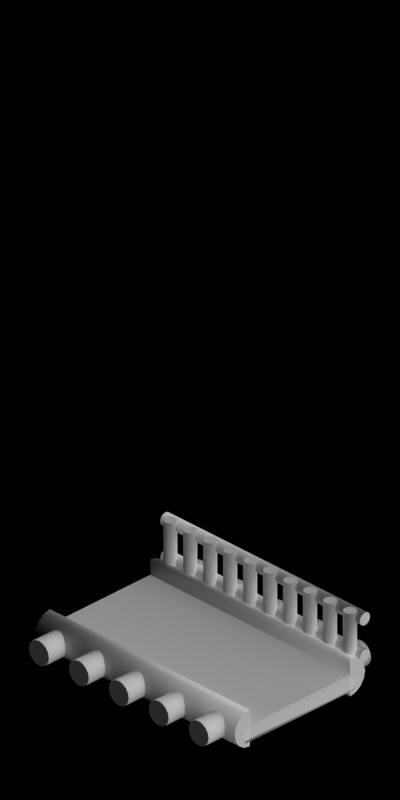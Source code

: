 # Source: bridge_wood.blend  (saved by Blender 2.63.0; exported with 4.5.12 LTS)
import bpy
from mathutils import Matrix  # noqa: F401  (used for matrix-valued properties, if any)

bpy.ops.wm.read_factory_settings(use_empty=True)
scene = bpy.context.scene
scene.name = 'Scene'

# ---- collections
col_collection_1 = bpy.data.collections.new('Collection 1'); scene.collection.children.link(col_collection_1)
col_collection_2 = bpy.data.collections.new('Collection 2'); scene.collection.children.link(col_collection_2)

# ---- materials (node trees are filled in below, after node groups)
mat_toyland_blue = bpy.data.materials.new('Toyland_Blue')
mat_wood_fresh = bpy.data.materials.new('Wood_Fresh')
mat_wood_bark = bpy.data.materials.new('Wood_Bark')
mat_toyland_pink = bpy.data.materials.new('Toyland_Pink')
mat_wood_slatslight = bpy.data.materials.new('Wood_SlatsLight')
mat_special_shadowonlybackground = bpy.data.materials.new('Special_ShadowOnlyBackground')

# ---- material node trees

# ---- world
world_world = bpy.data.worlds.new('World'); scene.world = world_world
world_world.color = (0.0, 0.0, 0.0)
world_world.use_sun_shadow = False
world_world.sun_shadow_jitter_overblur = 0.0
world_world.cycles.sampling_method = 'MANUAL'
world_world.cycles.sample_map_resolution = 256
world_world.light_settings.ao_factor = 0.5

# ---- cameras
cam_camera = bpy.data.cameras.new('Camera')
cam_camera.type = 'ORTHO'
cam_camera.clip_end = 100.0
cam_camera.lens = 35.0
cam_camera.sensor_width = 32.0
cam_camera.sensor_height = 18.0
cam_camera.ortho_scale = 5.656
cam_camera.dof.focus_distance = 0.0
cam_camera.dof.aperture_fstop = 128.0

# ---- lights
light_lamp = bpy.data.lights.new('Lamp', 'SUN')
light_lamp.transmission_factor = 0.0
light_lamp.cutoff_distance = 30.0
light_lamp.use_shadow = False
light_lamp.angle = 1.571
light_lamp.energy = 1.0
light_lamp.shadow_buffer_clip_start = 1.001
light_lamp.shadow_soft_size = 1.0
light_lamp.shadow_cascade_max_distance = 1000.0
light_lamp.cycles.use_multiple_importance_sampling = False
light_lamp_001 = bpy.data.lights.new('Lamp.001', 'SUN')
light_lamp_001.transmission_factor = 0.0
light_lamp_001.cutoff_distance = 30.0
light_lamp_001.angle = 1.571
light_lamp_001.energy = 1.0
light_lamp_001.shadow_buffer_clip_start = 1.001
light_lamp_001.shadow_soft_size = 1.0
light_lamp_001.shadow_cascade_max_distance = 1000.0
light_lamp_001.cycles.use_multiple_importance_sampling = False

# ---- meshes
me_cylinder_010 = bpy.data.meshes.new('Cylinder.010')
me_cylinder_010.from_pydata([(0.04, -6.913e-08, 1.0), (0.04, 1.188e-07, -1.0), (0.03696, 0.01531, 1.0), (0.03696, 0.01531, -1.0), (0.02828, 0.02828, 1.0), (0.02828, 0.02828, -1.0), (0.01531, 0.03696, 1.0), (0.01531, 0.03696, -1.0), (-9.164e-08, 0.04, 1.0), (2.061e-07, 0.04, -1.0), (-0.01531, 0.03696, 1.0), (-0.01531, 0.03696, -1.0), (-0.02828, 0.02828, 1.0), (-0.02828, 0.02828, -1.0), (-0.03696, 0.01531, 1.0), (-0.03695, 0.01531, -1.0), (-0.04, -4.751e-08, 1.0), (-0.04, 1.404e-07, -1.0), (-0.03696, -0.01531, 1.0), (-0.03696, -0.01531, -1.0), (-0.02828, -0.02828, 1.0), (-0.02828, -0.02828, -1.0), (-0.01531, -0.03696, 1.0), (-0.01531, -0.03696, -1.0), (-1.05e-07, -0.04, 1.0), (1.928e-07, -0.04, -1.0), (0.01531, -0.03696, 1.0), (0.01531, -0.03696, -1.0), (0.02828, -0.02828, 1.0), (0.02828, -0.02828, -1.0), (0.03696, -0.01531, 1.0), (0.03696, -0.01531, -1.0), (0.05, -6.913e-08, 1.0), (0.05, 1.149e-07, -1.0), (0.04619, 0.01913, 1.0), (0.04619, 0.01913, -1.0), (0.03536, 0.03536, 1.0), (0.03536, 0.03536, -1.0), (0.01913, 0.04619, 1.0), (0.01913, 0.04619, -1.0), (-9.147e-08, 0.05, 1.0), (2.09e-07, 0.05, -1.0), (-0.01913, 0.04619, 1.0), (-0.01913, 0.04619, -1.0), (-0.03536, 0.03536, 1.0), (-0.03536, 0.03536, -1.0), (-0.04619, 0.01913, 1.0), (-0.04619, 0.01913, -1.0), (-0.05, -4.211e-08, 1.0), (-0.05, 1.419e-07, -1.0), (-0.04619, -0.01913, 1.0), (-0.04619, -0.01913, -1.0), (-0.03536, -0.03536, 1.0), (-0.03536, -0.03536, -1.0), (-0.01913, -0.04619, 1.0), (-0.01913, -0.04619, -1.0), (-1.082e-07, -0.05, 1.0), (1.923e-07, -0.05, -1.0), (0.01913, -0.04619, 1.0), (0.01913, -0.04619, -1.0), (0.03536, -0.03536, 1.0), (0.03536, -0.03536, -1.0), (0.04619, -0.01913, 1.0), (0.04619, -0.01913, -1.0), (0.34, -6.913e-08, 1.0), (0.34, 1.188e-07, -1.0), (0.337, 0.01531, 1.0), (0.337, 0.01531, -1.0), (0.3283, 0.02828, 1.0), (0.3283, 0.02828, -1.0), (0.3153, 0.03696, 1.0), (0.3153, 0.03696, -1.0), (0.3, 0.04, 1.0), (0.3, 0.04, -1.0), (0.2847, 0.03696, 1.0), (0.2847, 0.03696, -1.0), (0.2717, 0.02828, 1.0), (0.2717, 0.02828, -1.0), (0.263, 0.01531, 1.0), (0.263, 0.01531, -1.0), (0.26, -4.751e-08, 1.0), (0.26, 1.404e-07, -1.0), (0.263, -0.01531, 1.0), (0.263, -0.01531, -1.0), (0.2717, -0.02828, 1.0), (0.2717, -0.02828, -1.0), (0.2847, -0.03696, 1.0), (0.2847, -0.03696, -1.0), (0.3, -0.04, 1.0), (0.3, -0.04, -1.0), (0.3153, -0.03696, 1.0), (0.3153, -0.03696, -1.0), (0.3283, -0.02828, 1.0), (0.3283, -0.02828, -1.0), (0.337, -0.01531, 1.0), (0.337, -0.01531, -1.0), (0.35, -6.913e-08, 1.0), (0.35, 1.149e-07, -1.0), (0.3462, 0.01913, 1.0), (0.3462, 0.01913, -1.0), (0.3354, 0.03536, 1.0), (0.3354, 0.03536, -1.0), (0.3191, 0.04619, 1.0), (0.3191, 0.04619, -1.0), (0.3, 0.05, 1.0), (0.3, 0.05, -1.0), (0.2809, 0.04619, 1.0), (0.2809, 0.04619, -1.0), (0.2646, 0.03536, 1.0), (0.2646, 0.03536, -1.0), (0.2538, 0.01913, 1.0), (0.2538, 0.01913, -1.0), (0.25, -4.211e-08, 1.0), (0.25, 1.419e-07, -1.0), (0.2538, -0.01913, 1.0), (0.2538, -0.01913, -1.0), (0.2646, -0.03536, 1.0), (0.2646, -0.03536, -1.0), (0.2809, -0.04619, 1.0), (0.2809, -0.04619, -1.0), (0.3, -0.05, 1.0), (0.3, -0.05, -1.0), (0.3191, -0.04619, 1.0), (0.3191, -0.04619, -1.0), (0.3354, -0.03536, 1.0), (0.3354, -0.03536, -1.0), (0.3462, -0.01913, 1.0), (0.3462, -0.01913, -1.0), (0.35, 0.05, -0.94), (-0.1, 0.05, -0.94), (0.35, 0.06531, -0.937), (-0.1, 0.06531, -0.937), (0.35, 0.07828, -0.9283), (-0.1, 0.07828, -0.9283), (0.35, 0.08696, -0.9153), (-0.1, 0.08696, -0.9153), (0.35, 0.09, -0.9), (-0.1, 0.09, -0.9), (0.35, 0.08696, -0.8847), (-0.1, 0.08696, -0.8847), (0.35, 0.07828, -0.8717), (-0.1, 0.07828, -0.8717), (0.35, 0.06531, -0.863), (-0.1, 0.06531, -0.863), (0.35, 0.05, -0.86), (-0.1, 0.05, -0.86), (0.35, 0.03469, -0.863), (-0.1, 0.03469, -0.863), (0.35, 0.02172, -0.8717), (-0.1, 0.02172, -0.8717), (0.35, 0.01304, -0.8847), (-0.1, 0.01304, -0.8847), (0.35, 0.01, -0.9), (-0.1, 0.01, -0.9), (0.35, 0.01304, -0.9153), (-0.1, 0.01304, -0.9153), (0.35, 0.02172, -0.9283), (-0.1, 0.02172, -0.9283), (0.35, 0.03469, -0.937), (-0.1, 0.03469, -0.937), (0.35, 0.05, -0.95), (-0.1, 0.05, -0.95), (0.35, 0.06913, -0.9462), (-0.1, 0.06913, -0.9462), (0.35, 0.08536, -0.9354), (-0.1, 0.08536, -0.9354), (0.35, 0.09619, -0.9191), (-0.1, 0.09619, -0.9191), (0.35, 0.1, -0.9), (-0.1, 0.1, -0.9), (0.35, 0.09619, -0.8809), (-0.1, 0.09619, -0.8809), (0.35, 0.08536, -0.8646), (-0.1, 0.08536, -0.8646), (0.35, 0.06913, -0.8538), (-0.1, 0.06913, -0.8538), (0.35, 0.05, -0.85), (-0.1, 0.05, -0.85), (0.35, 0.03087, -0.8538), (-0.1, 0.03087, -0.8538), (0.35, 0.01464, -0.8646), (-0.1, 0.01464, -0.8646), (0.35, 0.003806, -0.8809), (-0.1, 0.003806, -0.8809), (0.35, 1.229e-07, -0.9), (-0.1, 1.08e-07, -0.9), (0.35, 0.003806, -0.9191), (-0.1, 0.003806, -0.9191), (0.35, 0.01464, -0.9354), (-0.1, 0.01464, -0.9354), (0.35, 0.03087, -0.9462), (-0.1, 0.03087, -0.9462), (0.35, 0.05, -0.74), (-0.1, 0.05, -0.74), (0.35, 0.06531, -0.737), (-0.1, 0.06531, -0.737), (0.35, 0.07828, -0.7283), (-0.1, 0.07828, -0.7283), (0.35, 0.08696, -0.7153), (-0.1, 0.08696, -0.7153), (0.35, 0.09, -0.7), (-0.1, 0.09, -0.7), (0.35, 0.08696, -0.6847), (-0.1, 0.08696, -0.6847), (0.35, 0.07828, -0.6717), (-0.1, 0.07828, -0.6717), (0.35, 0.06531, -0.663), (-0.1, 0.06531, -0.663), (0.35, 0.05, -0.66), (-0.1, 0.05, -0.66), (0.35, 0.03469, -0.663), (-0.1, 0.03469, -0.663), (0.35, 0.02172, -0.6717), (-0.1, 0.02172, -0.6717), (0.35, 0.01304, -0.6847), (-0.1, 0.01304, -0.6847), (0.35, 0.01, -0.7), (-0.1, 0.01, -0.7), (0.35, 0.01304, -0.7153), (-0.1, 0.01304, -0.7153), (0.35, 0.02172, -0.7283), (-0.1, 0.02172, -0.7283), (0.35, 0.03469, -0.737), (-0.1, 0.03469, -0.737), (0.35, 0.05, -0.75), (-0.1, 0.05, -0.75), (0.35, 0.06913, -0.7462), (-0.1, 0.06913, -0.7462), (0.35, 0.08536, -0.7354), (-0.1, 0.08536, -0.7354), (0.35, 0.09619, -0.7191), (-0.1, 0.09619, -0.7191), (0.35, 0.1, -0.7), (-0.1, 0.1, -0.7), (0.35, 0.09619, -0.6809), (-0.1, 0.09619, -0.6809), (0.35, 0.08536, -0.6646), (-0.1, 0.08536, -0.6646), (0.35, 0.06913, -0.6538), (-0.1, 0.06913, -0.6538), (0.35, 0.05, -0.65), (-0.1, 0.05, -0.65), (0.35, 0.03087, -0.6538), (-0.1, 0.03087, -0.6538), (0.35, 0.01464, -0.6646), (-0.1, 0.01464, -0.6646), (0.35, 0.003806, -0.6809), (-0.1, 0.003806, -0.6809), (0.35, 1.229e-07, -0.7), (-0.1, 1.08e-07, -0.7), (0.35, 0.003806, -0.7191), (-0.1, 0.003806, -0.7191), (0.35, 0.01464, -0.7354), (-0.1, 0.01464, -0.7354), (0.35, 0.03087, -0.7462), (-0.1, 0.03087, -0.7462), (0.35, 0.05, -0.54), (-0.1, 0.05, -0.54), (0.35, 0.06531, -0.537), (-0.1, 0.06531, -0.537), (0.35, 0.07828, -0.5283), (-0.1, 0.07828, -0.5283), (0.35, 0.08696, -0.5153), (-0.1, 0.08696, -0.5153), (0.35, 0.09, -0.5), (-0.1, 0.09, -0.5), (0.35, 0.08696, -0.4847), (-0.1, 0.08696, -0.4847), (0.35, 0.07828, -0.4717), (-0.1, 0.07828, -0.4717), (0.35, 0.06531, -0.463), (-0.1, 0.06531, -0.463), (0.35, 0.05, -0.46), (-0.1, 0.05, -0.46), (0.35, 0.03469, -0.463), (-0.1, 0.03469, -0.463), (0.35, 0.02172, -0.4717), (-0.1, 0.02172, -0.4717), (0.35, 0.01304, -0.4847), (-0.1, 0.01304, -0.4847), (0.35, 0.01, -0.5), (-0.1, 0.01, -0.5), (0.35, 0.01304, -0.5153), (-0.1, 0.01304, -0.5153), (0.35, 0.02172, -0.5283), (-0.1, 0.02172, -0.5283), (0.35, 0.03469, -0.537), (-0.1, 0.03469, -0.537), (0.35, 0.05, -0.55), (-0.1, 0.05, -0.55), (0.35, 0.06913, -0.5462), (-0.1, 0.06913, -0.5462), (0.35, 0.08536, -0.5354), (-0.1, 0.08536, -0.5354), (0.35, 0.09619, -0.5191), (-0.1, 0.09619, -0.5191), (0.35, 0.1, -0.5), (-0.1, 0.1, -0.5), (0.35, 0.09619, -0.4809), (-0.1, 0.09619, -0.4809), (0.35, 0.08536, -0.4646), (-0.1, 0.08536, -0.4646), (0.35, 0.06913, -0.4538), (-0.1, 0.06913, -0.4538), (0.35, 0.05, -0.45), (-0.1, 0.05, -0.45), (0.35, 0.03087, -0.4538), (-0.1, 0.03087, -0.4538), (0.35, 0.01464, -0.4646), (-0.1, 0.01464, -0.4646), (0.35, 0.003806, -0.4809), (-0.1, 0.003806, -0.4809), (0.35, 6.333e-08, -0.5), (-0.1, 4.843e-08, -0.5), (0.35, 0.003806, -0.5191), (-0.1, 0.003806, -0.5191), (0.35, 0.01464, -0.5354), (-0.1, 0.01464, -0.5354), (0.35, 0.03087, -0.5462), (-0.1, 0.03087, -0.5462), (0.35, 0.05, -0.34), (-0.1, 0.05, -0.34), (0.35, 0.06531, -0.337), (-0.1, 0.06531, -0.337), (0.35, 0.07828, -0.3283), (-0.1, 0.07828, -0.3283), (0.35, 0.08696, -0.3153), (-0.1, 0.08696, -0.3153), (0.35, 0.09, -0.3), (-0.1, 0.09, -0.3), (0.35, 0.08696, -0.2847), (-0.1, 0.08696, -0.2847), (0.35, 0.07828, -0.2717), (-0.1, 0.07828, -0.2717), (0.35, 0.06531, -0.263), (-0.1, 0.06531, -0.263), (0.35, 0.05, -0.26), (-0.1, 0.05, -0.26), (0.35, 0.03469, -0.263), (-0.1, 0.03469, -0.263), (0.35, 0.02172, -0.2717), (-0.1, 0.02172, -0.2717), (0.35, 0.01304, -0.2847), (-0.1, 0.01304, -0.2847), (0.35, 0.01, -0.3), (-0.1, 0.01, -0.3), (0.35, 0.01304, -0.3153), (-0.1, 0.01304, -0.3153), (0.35, 0.02172, -0.3283), (-0.1, 0.02172, -0.3283), (0.35, 0.03469, -0.337), (-0.1, 0.03469, -0.337), (0.35, 0.05, -0.35), (-0.1, 0.05, -0.35), (0.35, 0.06913, -0.3462), (-0.1, 0.06913, -0.3462), (0.35, 0.08536, -0.3354), (-0.1, 0.08536, -0.3354), (0.35, 0.09619, -0.3191), (-0.1, 0.09619, -0.3191), (0.35, 0.1, -0.3), (-0.1, 0.1, -0.3), (0.35, 0.09619, -0.2809), (-0.1, 0.09619, -0.2809), (0.35, 0.08536, -0.2646), (-0.1, 0.08536, -0.2646), (0.35, 0.06913, -0.2538), (-0.1, 0.06913, -0.2538), (0.35, 0.05, -0.25), (-0.1, 0.05, -0.25), (0.35, 0.03087, -0.2538), (-0.1, 0.03087, -0.2538), (0.35, 0.01464, -0.2646), (-0.1, 0.01464, -0.2646), (0.35, 0.003806, -0.2809), (-0.1, 0.003806, -0.2809), (0.35, 6.333e-08, -0.3), (-0.1, 4.843e-08, -0.3), (0.35, 0.003806, -0.3191), (-0.1, 0.003806, -0.3191), (0.35, 0.01464, -0.3354), (-0.1, 0.01464, -0.3354), (0.35, 0.03087, -0.3462), (-0.1, 0.03087, -0.3462), (0.35, 0.05, -0.14), (-0.1, 0.05, -0.14), (0.35, 0.06531, -0.137), (-0.1, 0.06531, -0.137), (0.35, 0.07828, -0.1283), (-0.1, 0.07828, -0.1283), (0.35, 0.08696, -0.1153), (-0.1, 0.08696, -0.1153), (0.35, 0.09, -0.1), (-0.1, 0.09, -0.1), (0.35, 0.08696, -0.08469), (-0.1, 0.08696, -0.08469), (0.35, 0.07828, -0.07172), (-0.1, 0.07828, -0.07172), (0.35, 0.06531, -0.06304), (-0.1, 0.06531, -0.06304), (0.35, 0.05, -0.06), (-0.1, 0.05, -0.06), (0.35, 0.03469, -0.06304), (-0.1, 0.03469, -0.06304), (0.35, 0.02172, -0.07172), (-0.1, 0.02172, -0.07172), (0.35, 0.01304, -0.08469), (-0.1, 0.01304, -0.08469), (0.35, 0.01, -0.1), (-0.1, 0.01, -0.1), (0.35, 0.01304, -0.1153), (-0.1, 0.01304, -0.1153), (0.35, 0.02172, -0.1283), (-0.1, 0.02172, -0.1283), (0.35, 0.03469, -0.137), (-0.1, 0.03469, -0.137), (0.35, 0.05, -0.15), (-0.1, 0.05, -0.15), (0.35, 0.06913, -0.1462), (-0.1, 0.06913, -0.1462), (0.35, 0.08536, -0.1354), (-0.1, 0.08536, -0.1354), (0.35, 0.09619, -0.1191), (-0.1, 0.09619, -0.1191), (0.35, 0.1, -0.1), (-0.1, 0.1, -0.1), (0.35, 0.09619, -0.08087), (-0.1, 0.09619, -0.08087), (0.35, 0.08536, -0.06464), (-0.1, 0.08536, -0.06464), (0.35, 0.06913, -0.05381), (-0.1, 0.06913, -0.05381), (0.35, 0.05, -0.05), (-0.1, 0.05, -0.05), (0.35, 0.03087, -0.05381), (-0.1, 0.03087, -0.05381), (0.35, 0.01464, -0.06464), (-0.1, 0.01464, -0.06464), (0.35, 0.003806, -0.08087), (-0.1, 0.003806, -0.08087), (0.35, 3.725e-09, -0.1), (-0.1, -1.118e-08, -0.1), (0.35, 0.003806, -0.1191), (-0.1, 0.003806, -0.1191), (0.35, 0.01464, -0.1354), (-0.1, 0.01464, -0.1354), (0.35, 0.03087, -0.1462), (-0.1, 0.03087, -0.1462), (0.35, 0.05, 0.06), (-0.1, 0.05, 0.06), (0.35, 0.06531, 0.06304), (-0.1, 0.06531, 0.06304), (0.35, 0.07828, 0.07172), (-0.1, 0.07828, 0.07172), (0.35, 0.08696, 0.08469), (-0.1, 0.08696, 0.08469), (0.35, 0.09, 0.1), (-0.1, 0.09, 0.1), (0.35, 0.08696, 0.1153), (-0.1, 0.08696, 0.1153), (0.35, 0.07828, 0.1283), (-0.1, 0.07828, 0.1283), (0.35, 0.06531, 0.137), (-0.1, 0.06531, 0.137), (0.35, 0.05, 0.14), (-0.1, 0.05, 0.14), (0.35, 0.03469, 0.137), (-0.1, 0.03469, 0.137), (0.35, 0.02172, 0.1283), (-0.1, 0.02172, 0.1283), (0.35, 0.01304, 0.1153), (-0.1, 0.01304, 0.1153), (0.35, 0.01, 0.1), (-0.1, 0.01, 0.1), (0.35, 0.01304, 0.08469), (-0.1, 0.01304, 0.08469), (0.35, 0.02172, 0.07172), (-0.1, 0.02172, 0.07172), (0.35, 0.03469, 0.06304), (-0.1, 0.03469, 0.06304), (0.35, 0.05, 0.05), (-0.1, 0.05, 0.05), (0.35, 0.06913, 0.05381), (-0.1, 0.06913, 0.05381), (0.35, 0.08536, 0.06464), (-0.1, 0.08536, 0.06464), (0.35, 0.09619, 0.08087), (-0.1, 0.09619, 0.08087), (0.35, 0.1, 0.1), (-0.1, 0.1, 0.1), (0.35, 0.09619, 0.1191), (-0.1, 0.09619, 0.1191), (0.35, 0.08536, 0.1354), (-0.1, 0.08536, 0.1354), (0.35, 0.06913, 0.1462), (-0.1, 0.06913, 0.1462), (0.35, 0.05, 0.15), (-0.1, 0.05, 0.15), (0.35, 0.03087, 0.1462), (-0.1, 0.03087, 0.1462), (0.35, 0.01464, 0.1354), (-0.1, 0.01464, 0.1354), (0.35, 0.003806, 0.1191), (-0.1, 0.003806, 0.1191), (0.35, 3.725e-09, 0.1), (-0.1, -1.118e-08, 0.1), (0.35, 0.003806, 0.08087), (-0.1, 0.003806, 0.08087), (0.35, 0.01464, 0.06464), (-0.1, 0.01464, 0.06464), (0.35, 0.03087, 0.05381), (-0.1, 0.03087, 0.05381), (0.35, 0.05, 0.26), (-0.1, 0.05, 0.26), (0.35, 0.06531, 0.263), (-0.1, 0.06531, 0.263), (0.35, 0.07828, 0.2717), (-0.1, 0.07828, 0.2717), (0.35, 0.08696, 0.2847), (-0.1, 0.08696, 0.2847), (0.35, 0.09, 0.3), (-0.1, 0.09, 0.3), (0.35, 0.08696, 0.3153), (-0.1, 0.08696, 0.3153), (0.35, 0.07828, 0.3283), (-0.1, 0.07828, 0.3283), (0.35, 0.06531, 0.337), (-0.1, 0.06531, 0.337), (0.35, 0.05, 0.34), (-0.1, 0.05, 0.34), (0.35, 0.03469, 0.337), (-0.1, 0.03469, 0.337), (0.35, 0.02172, 0.3283), (-0.1, 0.02172, 0.3283), (0.35, 0.01304, 0.3153), (-0.1, 0.01304, 0.3153), (0.35, 0.01, 0.3), (-0.1, 0.01, 0.3), (0.35, 0.01304, 0.2847), (-0.1, 0.01304, 0.2847), (0.35, 0.02172, 0.2717), (-0.1, 0.02172, 0.2717), (0.35, 0.03469, 0.263), (-0.1, 0.03469, 0.263), (0.35, 0.05, 0.25), (-0.1, 0.05, 0.25), (0.35, 0.06913, 0.2538), (-0.1, 0.06913, 0.2538), (0.35, 0.08536, 0.2646), (-0.1, 0.08536, 0.2646), (0.35, 0.09619, 0.2809), (-0.1, 0.09619, 0.2809), (0.35, 0.1, 0.3), (-0.1, 0.1, 0.3), (0.35, 0.09619, 0.3191), (-0.1, 0.09619, 0.3191), (0.35, 0.08536, 0.3354), (-0.1, 0.08536, 0.3354), (0.35, 0.06913, 0.3462), (-0.1, 0.06913, 0.3462), (0.35, 0.05, 0.35), (-0.1, 0.05, 0.35), (0.35, 0.03087, 0.3462), (-0.1, 0.03087, 0.3462), (0.35, 0.01464, 0.3354), (-0.1, 0.01464, 0.3354), (0.35, 0.003806, 0.3191), (-0.1, 0.003806, 0.3191), (0.35, -5.588e-08, 0.3), (-0.1, -7.078e-08, 0.3), (0.35, 0.003806, 0.2809), (-0.1, 0.003806, 0.2809), (0.35, 0.01464, 0.2646), (-0.1, 0.01464, 0.2646), (0.35, 0.03087, 0.2538), (-0.1, 0.03087, 0.2538), (0.35, 0.05, 0.46), (-0.1, 0.05, 0.46), (0.35, 0.06531, 0.463), (-0.1, 0.06531, 0.463), (0.35, 0.07828, 0.4717), (-0.1, 0.07828, 0.4717), (0.35, 0.08696, 0.4847), (-0.1, 0.08696, 0.4847), (0.35, 0.09, 0.5), (-0.1, 0.09, 0.5), (0.35, 0.08696, 0.5153), (-0.1, 0.08696, 0.5153), (0.35, 0.07828, 0.5283), (-0.1, 0.07828, 0.5283), (0.35, 0.06531, 0.537), (-0.1, 0.06531, 0.537), (0.35, 0.05, 0.54), (-0.1, 0.05, 0.54), (0.35, 0.03469, 0.537), (-0.1, 0.03469, 0.537), (0.35, 0.02172, 0.5283), (-0.1, 0.02172, 0.5283), (0.35, 0.01304, 0.5153), (-0.1, 0.01304, 0.5153), (0.35, 0.01, 0.5), (-0.1, 0.01, 0.5), (0.35, 0.01304, 0.4847), (-0.1, 0.01304, 0.4847), (0.35, 0.02172, 0.4717), (-0.1, 0.02172, 0.4717), (0.35, 0.03469, 0.463), (-0.1, 0.03469, 0.463), (0.35, 0.05, 0.45), (-0.1, 0.05, 0.45), (0.35, 0.06913, 0.4538), (-0.1, 0.06913, 0.4538), (0.35, 0.08536, 0.4646), (-0.1, 0.08536, 0.4646), (0.35, 0.09619, 0.4809), (-0.1, 0.09619, 0.4809), (0.35, 0.1, 0.5), (-0.1, 0.1, 0.5), (0.35, 0.09619, 0.5191), (-0.1, 0.09619, 0.5191), (0.35, 0.08536, 0.5354), (-0.1, 0.08536, 0.5354), (0.35, 0.06913, 0.5462), (-0.1, 0.06913, 0.5462), (0.35, 0.05, 0.55), (-0.1, 0.05, 0.55), (0.35, 0.03087, 0.5462), (-0.1, 0.03087, 0.5462), (0.35, 0.01464, 0.5354), (-0.1, 0.01464, 0.5354), (0.35, 0.003806, 0.5191), (-0.1, 0.003806, 0.5191), (0.35, -5.588e-08, 0.5), (-0.1, -7.078e-08, 0.5), (0.35, 0.003806, 0.4809), (-0.1, 0.003806, 0.4809), (0.35, 0.01464, 0.4646), (-0.1, 0.01464, 0.4646), (0.35, 0.03087, 0.4538), (-0.1, 0.03087, 0.4538), (0.35, 0.05, 0.66), (-0.1, 0.05, 0.66), (0.35, 0.06531, 0.663), (-0.1, 0.06531, 0.663), (0.35, 0.07828, 0.6717), (-0.1, 0.07828, 0.6717), (0.35, 0.08696, 0.6847), (-0.1, 0.08696, 0.6847), (0.35, 0.09, 0.7), (-0.1, 0.09, 0.7), (0.35, 0.08696, 0.7153), (-0.1, 0.08696, 0.7153), (0.35, 0.07828, 0.7283), (-0.1, 0.07828, 0.7283), (0.35, 0.06531, 0.737), (-0.1, 0.06531, 0.737), (0.35, 0.05, 0.74), (-0.1, 0.05, 0.74), (0.35, 0.03469, 0.737), (-0.1, 0.03469, 0.737), (0.35, 0.02172, 0.7283), (-0.1, 0.02172, 0.7283), (0.35, 0.01304, 0.7153), (-0.1, 0.01304, 0.7153), (0.35, 0.01, 0.7), (-0.1, 0.01, 0.7), (0.35, 0.01304, 0.6847), (-0.1, 0.01304, 0.6847), (0.35, 0.02172, 0.6717), (-0.1, 0.02172, 0.6717), (0.35, 0.03469, 0.663), (-0.1, 0.03469, 0.663), (0.35, 0.05, 0.65), (-0.1, 0.05, 0.65), (0.35, 0.06913, 0.6538), (-0.1, 0.06913, 0.6538), (0.35, 0.08536, 0.6646), (-0.1, 0.08536, 0.6646), (0.35, 0.09619, 0.6809), (-0.1, 0.09619, 0.6809), (0.35, 0.1, 0.7), (-0.1, 0.1, 0.7), (0.35, 0.09619, 0.7191), (-0.1, 0.09619, 0.7191), (0.35, 0.08536, 0.7354), (-0.1, 0.08536, 0.7354), (0.35, 0.06913, 0.7462), (-0.1, 0.06913, 0.7462), (0.35, 0.05, 0.75), (-0.1, 0.05, 0.75), (0.35, 0.03087, 0.7462), (-0.1, 0.03087, 0.7462), (0.35, 0.01464, 0.7354), (-0.1, 0.01464, 0.7354), (0.35, 0.003806, 0.7191), (-0.1, 0.003806, 0.7191), (0.35, -1.155e-07, 0.7), (-0.1, -1.304e-07, 0.7), (0.35, 0.003806, 0.6809), (-0.1, 0.003806, 0.6809), (0.35, 0.01464, 0.6646), (-0.1, 0.01464, 0.6646), (0.35, 0.03087, 0.6538), (-0.1, 0.03087, 0.6538), (0.35, 0.05, 0.86), (-0.1, 0.05, 0.86), (0.35, 0.06531, 0.863), (-0.1, 0.06531, 0.863), (0.35, 0.07828, 0.8717), (-0.1, 0.07828, 0.8717), (0.35, 0.08696, 0.8847), (-0.1, 0.08696, 0.8847), (0.35, 0.09, 0.9), (-0.1, 0.09, 0.9), (0.35, 0.08696, 0.9153), (-0.1, 0.08696, 0.9153), (0.35, 0.07828, 0.9283), (-0.1, 0.07828, 0.9283), (0.35, 0.06531, 0.937), (-0.1, 0.06531, 0.937), (0.35, 0.05, 0.94), (-0.1, 0.05, 0.94), (0.35, 0.03469, 0.937), (-0.1, 0.03469, 0.937), (0.35, 0.02172, 0.9283), (-0.1, 0.02172, 0.9283), (0.35, 0.01304, 0.9153), (-0.1, 0.01304, 0.9153), (0.35, 0.01, 0.9), (-0.1, 0.01, 0.9), (0.35, 0.01304, 0.8847), (-0.1, 0.01304, 0.8847), (0.35, 0.02172, 0.8717), (-0.1, 0.02172, 0.8717), (0.35, 0.03469, 0.863), (-0.1, 0.03469, 0.863), (0.35, 0.05, 0.85), (-0.1, 0.05, 0.85), (0.35, 0.06913, 0.8538), (-0.1, 0.06913, 0.8538), (0.35, 0.08536, 0.8646), (-0.1, 0.08536, 0.8646), (0.35, 0.09619, 0.8809), (-0.1, 0.09619, 0.8809), (0.35, 0.1, 0.9), (-0.1, 0.1, 0.9), (0.35, 0.09619, 0.9191), (-0.1, 0.09619, 0.9191), (0.35, 0.08536, 0.9354), (-0.1, 0.08536, 0.9354), (0.35, 0.06913, 0.9462), (-0.1, 0.06913, 0.9462), (0.35, 0.05, 0.95), (-0.1, 0.05, 0.95), (0.35, 0.03087, 0.9462), (-0.1, 0.03087, 0.9462), (0.35, 0.01464, 0.9354), (-0.1, 0.01464, 0.9354), (0.35, 0.003806, 0.9191), (-0.1, 0.003806, 0.9191), (0.35, -1.155e-07, 0.9), (-0.1, -1.304e-07, 0.9), (0.35, 0.003806, 0.8809), (-0.1, 0.003806, 0.8809), (0.35, 0.01464, 0.8646), (-0.1, 0.01464, 0.8646), (0.35, 0.03087, 0.8538), (-0.1, 0.03087, 0.8538)], [], [(3, 5, 7, 9, 11, 13, 15, 17, 19, 21, 23, 25, 27, 29, 31, 1), (0, 30, 28, 26, 24, 22, 20, 18, 16, 14, 12, 10, 8, 6, 4, 2), (32, 33, 35, 34), (34, 35, 37, 36), (36, 37, 39, 38), (38, 39, 41, 40), (40, 41, 43, 42), (42, 43, 45, 44), (44, 45, 47, 46), (46, 47, 49, 48), (48, 49, 51, 50), (50, 51, 53, 52), (52, 53, 55, 54), (54, 55, 57, 56), (56, 57, 59, 58), (58, 59, 61, 60), (62, 63, 33, 32), (60, 61, 63, 62), (30, 0, 2, 4, 6, 8, 40, 38, 36, 34, 32, 62, 60, 58, 56, 24, 26, 28), (40, 8, 10, 12, 14, 16, 18, 20, 22, 24, 56, 54, 52, 50, 48, 46, 44, 42), (5, 3, 1, 31, 29, 27, 25, 57, 59, 61, 63, 33, 35, 37, 39, 41, 9, 7), (13, 11, 9, 41, 43, 45, 47, 49, 51, 53, 55, 57, 25, 23, 21, 19, 17, 15), (67, 69, 71, 73, 75, 77, 79, 81, 83, 85, 87, 89, 91, 93, 95, 65), (64, 94, 92, 90, 88, 86, 84, 82, 80, 78, 76, 74, 72, 70, 68, 66), (96, 97, 99, 98), (98, 99, 101, 100), (100, 101, 103, 102), (102, 103, 105, 104), (104, 105, 107, 106), (106, 107, 109, 108), (108, 109, 111, 110), (110, 111, 113, 112), (112, 113, 115, 114), (114, 115, 117, 116), (116, 117, 119, 118), (118, 119, 121, 120), (120, 121, 123, 122), (122, 123, 125, 124), (126, 127, 97, 96), (124, 125, 127, 126), (94, 64, 66, 68, 70, 72, 104, 102, 100, 98, 96, 126, 124, 122, 120, 88, 90, 92), (104, 72, 74, 76, 78, 80, 82, 84, 86, 88, 120, 118, 116, 114, 112, 110, 108, 106), (69, 67, 65, 95, 93, 91, 89, 121, 123, 125, 127, 97, 99, 101, 103, 105, 73, 71), (77, 75, 73, 105, 107, 109, 111, 113, 115, 117, 119, 121, 89, 87, 85, 83, 81, 79), (131, 133, 135, 137, 139, 141, 143, 145, 147, 149, 151, 153, 155, 157, 159, 129), (128, 158, 156, 154, 152, 150, 148, 146, 144, 142, 140, 138, 136, 134, 132, 130), (160, 161, 163, 162), (162, 163, 165, 164), (164, 165, 167, 166), (166, 167, 169, 168), (168, 169, 171, 170), (170, 171, 173, 172), (172, 173, 175, 174), (174, 175, 177, 176), (176, 177, 179, 178), (178, 179, 181, 180), (180, 181, 183, 182), (182, 183, 185, 184), (184, 185, 187, 186), (186, 187, 189, 188), (190, 191, 161, 160), (188, 189, 191, 190), (158, 128, 130, 132, 134, 136, 168, 166, 164, 162, 160, 190, 188, 186, 184, 152, 154, 156), (168, 136, 138, 140, 142, 144, 146, 148, 150, 152, 184, 182, 180, 178, 176, 174, 172, 170), (133, 131, 129, 159, 157, 155, 153, 185, 187, 189, 191, 161, 163, 165, 167, 169, 137, 135), (141, 139, 137, 169, 171, 173, 175, 177, 179, 181, 183, 185, 153, 151, 149, 147, 145, 143), (195, 197, 199, 201, 203, 205, 207, 209, 211, 213, 215, 217, 219, 221, 223, 193), (192, 222, 220, 218, 216, 214, 212, 210, 208, 206, 204, 202, 200, 198, 196, 194), (224, 225, 227, 226), (226, 227, 229, 228), (228, 229, 231, 230), (230, 231, 233, 232), (232, 233, 235, 234), (234, 235, 237, 236), (236, 237, 239, 238), (238, 239, 241, 240), (240, 241, 243, 242), (242, 243, 245, 244), (244, 245, 247, 246), (246, 247, 249, 248), (248, 249, 251, 250), (250, 251, 253, 252), (254, 255, 225, 224), (252, 253, 255, 254), (222, 192, 194, 196, 198, 200, 232, 230, 228, 226, 224, 254, 252, 250, 248, 216, 218, 220), (232, 200, 202, 204, 206, 208, 210, 212, 214, 216, 248, 246, 244, 242, 240, 238, 236, 234), (197, 195, 193, 223, 221, 219, 217, 249, 251, 253, 255, 225, 227, 229, 231, 233, 201, 199), (205, 203, 201, 233, 235, 237, 239, 241, 243, 245, 247, 249, 217, 215, 213, 211, 209, 207), (259, 261, 263, 265, 267, 269, 271, 273, 275, 277, 279, 281, 283, 285, 287, 257), (256, 286, 284, 282, 280, 278, 276, 274, 272, 270, 268, 266, 264, 262, 260, 258), (288, 289, 291, 290), (290, 291, 293, 292), (292, 293, 295, 294), (294, 295, 297, 296), (296, 297, 299, 298), (298, 299, 301, 300), (300, 301, 303, 302), (302, 303, 305, 304), (304, 305, 307, 306), (306, 307, 309, 308), (308, 309, 311, 310), (310, 311, 313, 312), (312, 313, 315, 314), (314, 315, 317, 316), (318, 319, 289, 288), (316, 317, 319, 318), (286, 256, 258, 260, 262, 264, 296, 294, 292, 290, 288, 318, 316, 314, 312, 280, 282, 284), (296, 264, 266, 268, 270, 272, 274, 276, 278, 280, 312, 310, 308, 306, 304, 302, 300, 298), (261, 259, 257, 287, 285, 283, 281, 313, 315, 317, 319, 289, 291, 293, 295, 297, 265, 263), (269, 267, 265, 297, 299, 301, 303, 305, 307, 309, 311, 313, 281, 279, 277, 275, 273, 271), (323, 325, 327, 329, 331, 333, 335, 337, 339, 341, 343, 345, 347, 349, 351, 321), (320, 350, 348, 346, 344, 342, 340, 338, 336, 334, 332, 330, 328, 326, 324, 322), (352, 353, 355, 354), (354, 355, 357, 356), (356, 357, 359, 358), (358, 359, 361, 360), (360, 361, 363, 362), (362, 363, 365, 364), (364, 365, 367, 366), (366, 367, 369, 368), (368, 369, 371, 370), (370, 371, 373, 372), (372, 373, 375, 374), (374, 375, 377, 376), (376, 377, 379, 378), (378, 379, 381, 380), (382, 383, 353, 352), (380, 381, 383, 382), (350, 320, 322, 324, 326, 328, 360, 358, 356, 354, 352, 382, 380, 378, 376, 344, 346, 348), (360, 328, 330, 332, 334, 336, 338, 340, 342, 344, 376, 374, 372, 370, 368, 366, 364, 362), (325, 323, 321, 351, 349, 347, 345, 377, 379, 381, 383, 353, 355, 357, 359, 361, 329, 327), (333, 331, 329, 361, 363, 365, 367, 369, 371, 373, 375, 377, 345, 343, 341, 339, 337, 335), (387, 389, 391, 393, 395, 397, 399, 401, 403, 405, 407, 409, 411, 413, 415, 385), (384, 414, 412, 410, 408, 406, 404, 402, 400, 398, 396, 394, 392, 390, 388, 386), (416, 417, 419, 418), (418, 419, 421, 420), (420, 421, 423, 422), (422, 423, 425, 424), (424, 425, 427, 426), (426, 427, 429, 428), (428, 429, 431, 430), (430, 431, 433, 432), (432, 433, 435, 434), (434, 435, 437, 436), (436, 437, 439, 438), (438, 439, 441, 440), (440, 441, 443, 442), (442, 443, 445, 444), (446, 447, 417, 416), (444, 445, 447, 446), (414, 384, 386, 388, 390, 392, 424, 422, 420, 418, 416, 446, 444, 442, 440, 408, 410, 412), (424, 392, 394, 396, 398, 400, 402, 404, 406, 408, 440, 438, 436, 434, 432, 430, 428, 426), (389, 387, 385, 415, 413, 411, 409, 441, 443, 445, 447, 417, 419, 421, 423, 425, 393, 391), (397, 395, 393, 425, 427, 429, 431, 433, 435, 437, 439, 441, 409, 407, 405, 403, 401, 399), (451, 453, 455, 457, 459, 461, 463, 465, 467, 469, 471, 473, 475, 477, 479, 449), (448, 478, 476, 474, 472, 470, 468, 466, 464, 462, 460, 458, 456, 454, 452, 450), (480, 481, 483, 482), (482, 483, 485, 484), (484, 485, 487, 486), (486, 487, 489, 488), (488, 489, 491, 490), (490, 491, 493, 492), (492, 493, 495, 494), (494, 495, 497, 496), (496, 497, 499, 498), (498, 499, 501, 500), (500, 501, 503, 502), (502, 503, 505, 504), (504, 505, 507, 506), (506, 507, 509, 508), (510, 511, 481, 480), (508, 509, 511, 510), (478, 448, 450, 452, 454, 456, 488, 486, 484, 482, 480, 510, 508, 506, 504, 472, 474, 476), (488, 456, 458, 460, 462, 464, 466, 468, 470, 472, 504, 502, 500, 498, 496, 494, 492, 490), (453, 451, 449, 479, 477, 475, 473, 505, 507, 509, 511, 481, 483, 485, 487, 489, 457, 455), (461, 459, 457, 489, 491, 493, 495, 497, 499, 501, 503, 505, 473, 471, 469, 467, 465, 463), (515, 517, 519, 521, 523, 525, 527, 529, 531, 533, 535, 537, 539, 541, 543, 513), (512, 542, 540, 538, 536, 534, 532, 530, 528, 526, 524, 522, 520, 518, 516, 514), (544, 545, 547, 546), (546, 547, 549, 548), (548, 549, 551, 550), (550, 551, 553, 552), (552, 553, 555, 554), (554, 555, 557, 556), (556, 557, 559, 558), (558, 559, 561, 560), (560, 561, 563, 562), (562, 563, 565, 564), (564, 565, 567, 566), (566, 567, 569, 568), (568, 569, 571, 570), (570, 571, 573, 572), (574, 575, 545, 544), (572, 573, 575, 574), (542, 512, 514, 516, 518, 520, 552, 550, 548, 546, 544, 574, 572, 570, 568, 536, 538, 540), (552, 520, 522, 524, 526, 528, 530, 532, 534, 536, 568, 566, 564, 562, 560, 558, 556, 554), (517, 515, 513, 543, 541, 539, 537, 569, 571, 573, 575, 545, 547, 549, 551, 553, 521, 519), (525, 523, 521, 553, 555, 557, 559, 561, 563, 565, 567, 569, 537, 535, 533, 531, 529, 527), (579, 581, 583, 585, 587, 589, 591, 593, 595, 597, 599, 601, 603, 605, 607, 577), (576, 606, 604, 602, 600, 598, 596, 594, 592, 590, 588, 586, 584, 582, 580, 578), (608, 609, 611, 610), (610, 611, 613, 612), (612, 613, 615, 614), (614, 615, 617, 616), (616, 617, 619, 618), (618, 619, 621, 620), (620, 621, 623, 622), (622, 623, 625, 624), (624, 625, 627, 626), (626, 627, 629, 628), (628, 629, 631, 630), (630, 631, 633, 632), (632, 633, 635, 634), (634, 635, 637, 636), (638, 639, 609, 608), (636, 637, 639, 638), (606, 576, 578, 580, 582, 584, 616, 614, 612, 610, 608, 638, 636, 634, 632, 600, 602, 604), (616, 584, 586, 588, 590, 592, 594, 596, 598, 600, 632, 630, 628, 626, 624, 622, 620, 618), (581, 579, 577, 607, 605, 603, 601, 633, 635, 637, 639, 609, 611, 613, 615, 617, 585, 583), (589, 587, 585, 617, 619, 621, 623, 625, 627, 629, 631, 633, 601, 599, 597, 595, 593, 591), (643, 645, 647, 649, 651, 653, 655, 657, 659, 661, 663, 665, 667, 669, 671, 641), (640, 670, 668, 666, 664, 662, 660, 658, 656, 654, 652, 650, 648, 646, 644, 642), (672, 673, 675, 674), (674, 675, 677, 676), (676, 677, 679, 678), (678, 679, 681, 680), (680, 681, 683, 682), (682, 683, 685, 684), (684, 685, 687, 686), (686, 687, 689, 688), (688, 689, 691, 690), (690, 691, 693, 692), (692, 693, 695, 694), (694, 695, 697, 696), (696, 697, 699, 698), (698, 699, 701, 700), (702, 703, 673, 672), (700, 701, 703, 702), (670, 640, 642, 644, 646, 648, 680, 678, 676, 674, 672, 702, 700, 698, 696, 664, 666, 668), (680, 648, 650, 652, 654, 656, 658, 660, 662, 664, 696, 694, 692, 690, 688, 686, 684, 682), (645, 643, 641, 671, 669, 667, 665, 697, 699, 701, 703, 673, 675, 677, 679, 681, 649, 647), (653, 651, 649, 681, 683, 685, 687, 689, 691, 693, 695, 697, 665, 663, 661, 659, 657, 655), (707, 709, 711, 713, 715, 717, 719, 721, 723, 725, 727, 729, 731, 733, 735, 705), (704, 734, 732, 730, 728, 726, 724, 722, 720, 718, 716, 714, 712, 710, 708, 706), (736, 737, 739, 738), (738, 739, 741, 740), (740, 741, 743, 742), (742, 743, 745, 744), (744, 745, 747, 746), (746, 747, 749, 748), (748, 749, 751, 750), (750, 751, 753, 752), (752, 753, 755, 754), (754, 755, 757, 756), (756, 757, 759, 758), (758, 759, 761, 760), (760, 761, 763, 762), (762, 763, 765, 764), (766, 767, 737, 736), (764, 765, 767, 766), (734, 704, 706, 708, 710, 712, 744, 742, 740, 738, 736, 766, 764, 762, 760, 728, 730, 732), (744, 712, 714, 716, 718, 720, 722, 724, 726, 728, 760, 758, 756, 754, 752, 750, 748, 746), (709, 707, 705, 735, 733, 731, 729, 761, 763, 765, 767, 737, 739, 741, 743, 745, 713, 711), (717, 715, 713, 745, 747, 749, 751, 753, 755, 757, 759, 761, 729, 727, 725, 723, 721, 719)])
me_cylinder_010.polygons.foreach_set('use_smooth', [0, 0, 1, 1, 1, 1, 1, 1, 1, 1, 1, 1, 1, 1, 1, 1, 1, 1, 0, 0, 0, 0, 0, 0, 1, 1, 1, 1, 1, 1, 1, 1, 1, 1, 1, 1, 1, 1, 1, 1, 0, 0, 0, 0, 0, 0, 1, 1, 1, 1, 1, 1, 1, 1, 1, 1, 1, 1, 1, 1, 1, 1, 0, 0, 0, 0, 0, 0, 1, 1, 1, 1, 1, 1, 1, 1, 1, 1, 1, 1, 1, 1, 1, 1, 0, 0, 0, 0, 0, 0, 1, 1, 1, 1, 1, 1, 1, 1, 1, 1, 1, 1, 1, 1, 1, 1, 0, 0, 0, 0, 0, 0, 1, 1, 1, 1, 1, 1, 1, 1, 1, 1, 1, 1, 1, 1, 1, 1, 0, 0, 0, 0, 0, 0, 1, 1, 1, 1, 1, 1, 1, 1, 1, 1, 1, 1, 1, 1, 1, 1, 0, 0, 0, 0, 0, 0, 1, 1, 1, 1, 1, 1, 1, 1, 1, 1, 1, 1, 1, 1, 1, 1, 0, 0, 0, 0, 0, 0, 1, 1, 1, 1, 1, 1, 1, 1, 1, 1, 1, 1, 1, 1, 1, 1, 0, 0, 0, 0, 0, 0, 1, 1, 1, 1, 1, 1, 1, 1, 1, 1, 1, 1, 1, 1, 1, 1, 0, 0, 0, 0, 0, 0, 1, 1, 1, 1, 1, 1, 1, 1, 1, 1, 1, 1, 1, 1, 1, 1, 0, 0, 0, 0, 0, 0, 1, 1, 1, 1, 1, 1, 1, 1, 1, 1, 1, 1, 1, 1, 1, 1, 0, 0, 0, 0])
me_cylinder_010.polygons.foreach_set('material_index', [1, 1, 0, 0, 0, 0, 0, 0, 0, 0, 0, 0, 0, 0, 0, 0, 0, 0, 0, 0, 0, 0, 1, 1, 0, 0, 0, 0, 0, 0, 0, 0, 0, 0, 0, 0, 0, 0, 0, 0, 0, 0, 0, 0, 1, 1, 0, 0, 0, 0, 0, 0, 0, 0, 0, 0, 0, 0, 0, 0, 0, 0, 0, 0, 0, 0, 1, 1, 0, 0, 0, 0, 0, 0, 0, 0, 0, 0, 0, 0, 0, 0, 0, 0, 0, 0, 0, 0, 1, 1, 0, 0, 0, 0, 0, 0, 0, 0, 0, 0, 0, 0, 0, 0, 0, 0, 0, 0, 0, 0, 1, 1, 0, 0, 0, 0, 0, 0, 0, 0, 0, 0, 0, 0, 0, 0, 0, 0, 0, 0, 0, 0, 1, 1, 0, 0, 0, 0, 0, 0, 0, 0, 0, 0, 0, 0, 0, 0, 0, 0, 0, 0, 0, 0, 1, 1, 0, 0, 0, 0, 0, 0, 0, 0, 0, 0, 0, 0, 0, 0, 0, 0, 0, 0, 0, 0, 1, 1, 0, 0, 0, 0, 0, 0, 0, 0, 0, 0, 0, 0, 0, 0, 0, 0, 0, 0, 0, 0, 1, 1, 0, 0, 0, 0, 0, 0, 0, 0, 0, 0, 0, 0, 0, 0, 0, 0, 0, 0, 0, 0, 1, 1, 0, 0, 0, 0, 0, 0, 0, 0, 0, 0, 0, 0, 0, 0, 0, 0, 0, 0, 0, 0, 1, 1, 0, 0, 0, 0, 0, 0, 0, 0, 0, 0, 0, 0, 0, 0, 0, 0, 0, 0, 0, 0])
me_cylinder_010.materials.append(mat_toyland_blue)
me_cylinder_010.materials.append(mat_wood_fresh)
me_cylinder_010.use_remesh_preserve_volume = False
me_cylinder_010.use_remesh_preserve_attributes = False
me_cylinder_010.use_mirror_vertex_groups = False
me_cylinder_010.update()
me_cylinder_009 = bpy.data.meshes.new('Cylinder.009')
me_cylinder_009.from_pydata([(0.04, 4.768e-09, 0.45), (0.04, -1.558e-08, -1.426e-07), (0.03696, 0.01531, 0.45), (0.03696, 0.01531, -1.438e-07), (0.02828, 0.02828, 0.45), (0.02828, 0.02828, -1.448e-07), (0.01531, 0.03696, 0.45), (0.01531, 0.03696, -1.457e-07), (1.545e-08, 0.04, 0.45), (1.141e-08, 0.04, -1.461e-07), (-0.01531, 0.03696, 0.45), (-0.01531, 0.03696, -1.46e-07), (-0.02828, 0.02828, 0.45), (-0.02828, 0.02828, -1.455e-07), (-0.03696, 0.01531, 0.45), (-0.03696, 0.01531, -1.446e-07), (-0.04, 2.638e-08, 0.45), (-0.04, 6.04e-09, -1.435e-07), (-0.03696, -0.01531, 0.45), (-0.03696, -0.01531, -1.423e-07), (-0.02828, -0.02828, 0.45), (-0.02828, -0.02828, -1.413e-07), (-0.01531, -0.03696, 0.45), (-0.01531, -0.03696, -1.404e-07), (2.102e-09, -0.04, 0.45), (-1.937e-09, -0.04, -1.4e-07), (0.01531, -0.03696, 0.45), (0.01531, -0.03696, -1.401e-07), (0.02828, -0.02828, 0.45), (0.02828, -0.02828, -1.406e-07), (0.03696, -0.01531, 0.45), (0.03696, -0.01531, -1.415e-07), (0.05, 4.768e-09, 0.45), (0.05, -1.947e-08, -1.425e-07), (0.04619, 0.01913, 0.45), (0.04619, 0.01913, -1.439e-07), (0.03536, 0.03536, 0.45), (0.03536, 0.03536, -1.453e-07), (0.01913, 0.04619, 0.45), (0.01913, 0.04619, -1.463e-07), (1.562e-08, 0.05, 0.45), (1.427e-08, 0.05, -1.468e-07), (-0.01913, 0.04619, 0.45), (-0.01913, 0.04619, -1.468e-07), (-0.03536, 0.03536, 0.45), (-0.03536, 0.03536, -1.461e-07), (-0.04619, 0.01913, 0.45), (-0.04619, 0.01913, -1.45e-07), (-0.05, 3.179e-08, 0.45), (-0.05, 7.55e-09, -1.436e-07), (-0.04619, -0.01913, 0.45), (-0.04619, -0.01913, -1.422e-07), (-0.03536, -0.03536, 0.45), (-0.03536, -0.03536, -1.408e-07), (-0.01913, -0.04619, 0.45), (-0.01913, -0.04619, -1.398e-07), (-1.069e-09, -0.05, 0.45), (-2.421e-09, -0.05, -1.393e-07), (0.01913, -0.04619, 0.45), (0.01913, -0.04619, -1.393e-07), (0.03536, -0.03536, 0.45), (0.03536, -0.03536, -1.4e-07), (0.04619, -0.01913, 0.45), (0.04619, -0.01913, -1.411e-07)], [], [(3, 5, 7, 9, 11, 13, 15, 17, 19, 21, 23, 25, 27, 29, 31, 1), (0, 30, 28, 26, 24, 22, 20, 18, 16, 14, 12, 10, 8, 6, 4, 2), (32, 33, 35, 34), (34, 35, 37, 36), (36, 37, 39, 38), (38, 39, 41, 40), (40, 41, 43, 42), (42, 43, 45, 44), (44, 45, 47, 46), (46, 47, 49, 48), (48, 49, 51, 50), (50, 51, 53, 52), (52, 53, 55, 54), (54, 55, 57, 56), (56, 57, 59, 58), (58, 59, 61, 60), (62, 63, 33, 32), (60, 61, 63, 62), (30, 0, 2, 4, 6, 8, 40, 38, 36, 34, 32, 62, 60, 58, 56, 24, 26, 28), (40, 8, 10, 12, 14, 16, 18, 20, 22, 24, 56, 54, 52, 50, 48, 46, 44, 42), (5, 3, 1, 31, 29, 27, 25, 57, 59, 61, 63, 33, 35, 37, 39, 41, 9, 7), (13, 11, 9, 41, 43, 45, 47, 49, 51, 53, 55, 57, 25, 23, 21, 19, 17, 15)])
me_cylinder_009.polygons.foreach_set('use_smooth', [0, 0, 1, 1, 1, 1, 1, 1, 1, 1, 1, 1, 1, 1, 1, 1, 1, 1, 0, 0, 0, 0])
me_cylinder_009.polygons.foreach_set('material_index', [1, 1, 0, 0, 0, 0, 0, 0, 0, 0, 0, 0, 0, 0, 0, 0, 0, 0, 0, 0, 0, 0])
me_cylinder_009.materials.append(mat_wood_bark)
me_cylinder_009.materials.append(mat_wood_fresh)
me_cylinder_009.use_remesh_preserve_volume = False
me_cylinder_009.use_remesh_preserve_attributes = False
me_cylinder_009.use_mirror_vertex_groups = False
me_cylinder_009.update()
me_cylinder_008 = bpy.data.meshes.new('Cylinder.008')
me_cylinder_008.from_pydata([(-8.889, 2.296, 5.0), (8.889, 2.296, 5.0), (-8.889, 2.377, 5.459), (8.889, 2.377, 5.459), (-8.889, 2.609, 5.849), (8.889, 2.609, 5.849), (-8.889, 2.955, 6.109), (8.889, 2.955, 6.109), (-8.889, 3.363, 6.2), (8.889, 3.363, 6.2), (-8.889, 3.771, 6.109), (8.889, 3.771, 6.109), (-8.889, 4.117, 5.849), (8.889, 4.117, 5.849), (-8.889, 4.348, 5.459), (8.889, 4.348, 5.459), (-8.889, 4.429, 5.0), (8.889, 4.429, 5.0), (-8.889, 2.029, 5.0), (8.889, 2.029, 5.0), (-8.889, 2.131, 5.574), (8.889, 2.131, 5.574), (-8.889, 2.42, 6.061), (8.889, 2.42, 6.061), (-8.889, 2.853, 6.386), (8.889, 2.853, 6.386), (-8.889, 3.363, 6.5), (8.889, 3.363, 6.5), (-8.889, 3.873, 6.386), (8.889, 3.873, 6.386), (-8.889, 4.306, 6.061), (8.889, 4.306, 6.061), (-8.889, 4.595, 5.574), (8.889, 4.595, 5.574), (-8.889, 4.696, 5.0), (8.889, 4.696, 5.0), (-7.822, 3.363, 8.1), (-7.822, 3.363, 5.1), (-7.768, 3.091, 8.1), (-7.768, 3.091, 5.1), (-7.614, 2.86, 8.1), (-7.614, 2.86, 5.1), (-7.383, 2.706, 8.1), (-7.383, 2.706, 5.1), (-7.111, 2.652, 8.1), (-7.111, 2.652, 5.1), (-6.839, 2.706, 8.1), (-6.839, 2.706, 5.1), (-6.608, 2.86, 8.1), (-6.608, 2.86, 5.1), (-6.454, 3.091, 8.1), (-6.454, 3.091, 5.1), (-6.4, 3.363, 8.1), (-6.4, 3.363, 5.1), (-6.454, 3.635, 8.1), (-6.454, 3.635, 5.1), (-6.608, 3.866, 8.1), (-6.608, 3.866, 5.1), (-6.839, 4.02, 8.1), (-6.839, 4.02, 5.1), (-7.111, 4.074, 8.1), (-7.111, 4.074, 5.1), (-7.383, 4.02, 8.1), (-7.383, 4.02, 5.1), (-7.614, 3.866, 8.1), (-7.614, 3.866, 5.1), (-7.768, 3.635, 8.1), (-7.768, 3.635, 5.1), (-8.0, 3.363, 8.1), (-8.0, 3.363, 5.1), (-7.932, 3.023, 8.1), (-7.932, 3.023, 5.1), (-7.74, 2.734, 8.1), (-7.74, 2.734, 5.1), (-7.451, 2.542, 8.1), (-7.451, 2.542, 5.1), (-7.111, 2.474, 8.1), (-7.111, 2.474, 5.1), (-6.771, 2.542, 8.1), (-6.771, 2.542, 5.1), (-6.483, 2.734, 8.1), (-6.483, 2.734, 5.1), (-6.29, 3.023, 8.1), (-6.29, 3.023, 5.1), (-6.222, 3.363, 8.1), (-6.222, 3.363, 5.1), (-6.29, 3.703, 8.1), (-6.29, 3.703, 5.1), (-6.483, 3.991, 8.1), (-6.483, 3.991, 5.1), (-6.771, 4.184, 8.1), (-6.771, 4.184, 5.1), (-7.111, 4.252, 8.1), (-7.111, 4.252, 5.1), (-7.451, 4.184, 8.1), (-7.451, 4.184, 5.1), (-7.74, 3.991, 8.1), (-7.74, 3.991, 5.1), (-7.932, 3.703, 8.1), (-7.932, 3.703, 5.1), (-4.267, 3.363, 8.1), (-4.267, 3.363, 5.1), (-4.213, 3.091, 8.1), (-4.213, 3.091, 5.1), (-4.058, 2.86, 8.1), (-4.058, 2.86, 5.1), (-3.828, 2.706, 8.1), (-3.828, 2.706, 5.1), (-3.556, 2.652, 8.1), (-3.556, 2.652, 5.1), (-3.283, 2.706, 8.1), (-3.283, 2.706, 5.1), (-3.053, 2.86, 8.1), (-3.053, 2.86, 5.1), (-2.899, 3.091, 8.1), (-2.899, 3.091, 5.1), (-2.844, 3.363, 8.1), (-2.844, 3.363, 5.1), (-2.899, 3.635, 8.1), (-2.899, 3.635, 5.1), (-3.053, 3.866, 8.1), (-3.053, 3.866, 5.1), (-3.283, 4.02, 8.1), (-3.283, 4.02, 5.1), (-3.556, 4.074, 8.1), (-3.556, 4.074, 5.1), (-3.828, 4.02, 8.1), (-3.828, 4.02, 5.1), (-4.058, 3.866, 8.1), (-4.058, 3.866, 5.1), (-4.213, 3.635, 8.1), (-4.213, 3.635, 5.1), (-4.444, 3.363, 8.1), (-4.444, 3.363, 5.1), (-4.377, 3.023, 8.1), (-4.377, 3.023, 5.1), (-4.184, 2.734, 8.1), (-4.184, 2.734, 5.1), (-3.896, 2.542, 8.1), (-3.896, 2.542, 5.1), (-3.556, 2.474, 8.1), (-3.556, 2.474, 5.1), (-3.215, 2.542, 8.1), (-3.215, 2.542, 5.1), (-2.927, 2.734, 8.1), (-2.927, 2.734, 5.1), (-2.734, 3.023, 8.1), (-2.734, 3.023, 5.1), (-2.667, 3.363, 8.1), (-2.667, 3.363, 5.1), (-2.734, 3.703, 8.1), (-2.734, 3.703, 5.1), (-2.927, 3.991, 8.1), (-2.927, 3.991, 5.1), (-3.215, 4.184, 8.1), (-3.215, 4.184, 5.1), (-3.556, 4.252, 8.1), (-3.556, 4.252, 5.1), (-3.896, 4.184, 8.1), (-3.896, 4.184, 5.1), (-4.184, 3.991, 8.1), (-4.184, 3.991, 5.1), (-4.377, 3.703, 8.1), (-4.377, 3.703, 5.1), (-0.7111, 3.363, 8.1), (-0.7111, 3.363, 5.1), (-0.657, 3.091, 8.1), (-0.657, 3.091, 5.1), (-0.5028, 2.86, 8.1), (-0.5028, 2.86, 5.1), (-0.2721, 2.706, 8.1), (-0.2721, 2.706, 5.1), (-8.599e-06, 2.652, 8.1), (-8.837e-06, 2.652, 5.1), (0.2721, 2.706, 8.1), (0.2721, 2.706, 5.1), (0.5028, 2.86, 8.1), (0.5028, 2.86, 5.1), (0.657, 3.091, 8.1), (0.657, 3.091, 5.1), (0.7111, 3.363, 8.1), (0.7111, 3.363, 5.1), (0.657, 3.635, 8.1), (0.657, 3.635, 5.1), (0.5028, 3.866, 8.1), (0.5028, 3.866, 5.1), (0.2721, 4.02, 8.1), (0.2721, 4.02, 5.1), (-8.956e-06, 4.074, 8.1), (-9.195e-06, 4.074, 5.1), (-0.2721, 4.02, 8.1), (-0.2721, 4.02, 5.1), (-0.5028, 3.866, 8.1), (-0.5028, 3.866, 5.1), (-0.657, 3.635, 8.1), (-0.657, 3.635, 5.1), (-0.8889, 3.363, 8.1), (-0.8889, 3.363, 5.1), (-0.8212, 3.023, 8.1), (-0.8212, 3.023, 5.1), (-0.6285, 2.734, 8.1), (-0.6285, 2.734, 5.1), (-0.3402, 2.542, 8.1), (-0.3402, 2.542, 5.1), (-8.479e-06, 2.474, 8.1), (-8.837e-06, 2.474, 5.1), (0.3402, 2.542, 8.1), (0.3402, 2.542, 5.1), (0.6285, 2.734, 8.1), (0.6285, 2.734, 5.1), (0.8212, 3.023, 8.1), (0.8212, 3.023, 5.1), (0.8889, 3.363, 8.1), (0.8889, 3.363, 5.1), (0.8212, 3.703, 8.1), (0.8212, 3.703, 5.1), (0.6285, 3.991, 8.1), (0.6285, 3.991, 5.1), (0.3402, 4.184, 8.1), (0.3402, 4.184, 5.1), (-8.956e-06, 4.252, 8.1), (-9.314e-06, 4.252, 5.1), (-0.3402, 4.184, 8.1), (-0.3402, 4.184, 5.1), (-0.6285, 3.991, 8.1), (-0.6285, 3.991, 5.1), (-0.8212, 3.703, 8.1), (-0.8212, 3.703, 5.1), (2.844, 3.363, 8.1), (2.844, 3.363, 5.1), (2.899, 3.091, 8.1), (2.899, 3.091, 5.1), (3.053, 2.86, 8.1), (3.053, 2.86, 5.1), (3.283, 2.706, 8.1), (3.283, 2.706, 5.1), (3.556, 2.652, 8.1), (3.556, 2.652, 5.1), (3.828, 2.706, 8.1), (3.828, 2.706, 5.1), (4.058, 2.86, 8.1), (4.058, 2.86, 5.1), (4.213, 3.091, 8.1), (4.213, 3.091, 5.1), (4.267, 3.363, 8.1), (4.267, 3.363, 5.1), (4.213, 3.635, 8.1), (4.213, 3.635, 5.1), (4.058, 3.866, 8.1), (4.058, 3.866, 5.1), (3.828, 4.02, 8.1), (3.828, 4.02, 5.1), (3.556, 4.074, 8.1), (3.556, 4.074, 5.1), (3.283, 4.02, 8.1), (3.283, 4.02, 5.1), (3.053, 3.866, 8.1), (3.053, 3.866, 5.1), (2.899, 3.635, 8.1), (2.899, 3.635, 5.1), (2.667, 3.363, 8.1), (2.667, 3.363, 5.1), (2.734, 3.023, 8.1), (2.734, 3.023, 5.1), (2.927, 2.734, 8.1), (2.927, 2.734, 5.1), (3.215, 2.542, 8.1), (3.215, 2.542, 5.1), (3.556, 2.474, 8.1), (3.556, 2.474, 5.1), (3.896, 2.542, 8.1), (3.896, 2.542, 5.1), (4.184, 2.734, 8.1), (4.184, 2.734, 5.1), (4.377, 3.023, 8.1), (4.377, 3.023, 5.1), (4.444, 3.363, 8.1), (4.444, 3.363, 5.1), (4.377, 3.703, 8.1), (4.377, 3.703, 5.1), (4.184, 3.991, 8.1), (4.184, 3.991, 5.1), (3.896, 4.184, 8.1), (3.896, 4.184, 5.1), (3.556, 4.252, 8.1), (3.556, 4.252, 5.1), (3.215, 4.184, 8.1), (3.215, 4.184, 5.1), (2.927, 3.991, 8.1), (2.927, 3.991, 5.1), (2.734, 3.703, 8.1), (2.734, 3.703, 5.1), (6.4, 3.363, 8.1), (6.4, 3.363, 5.1), (6.454, 3.091, 8.1), (6.454, 3.091, 5.1), (6.608, 2.86, 8.1), (6.608, 2.86, 5.1), (6.839, 2.706, 8.1), (6.839, 2.706, 5.1), (7.111, 2.652, 8.1), (7.111, 2.652, 5.1), (7.383, 2.706, 8.1), (7.383, 2.706, 5.1), (7.614, 2.86, 8.1), (7.614, 2.86, 5.1), (7.768, 3.091, 8.1), (7.768, 3.091, 5.1), (7.822, 3.363, 8.1), (7.822, 3.363, 5.1), (7.768, 3.635, 8.1), (7.768, 3.635, 5.1), (7.614, 3.866, 8.1), (7.614, 3.866, 5.1), (7.383, 4.02, 8.1), (7.383, 4.02, 5.1), (7.111, 4.074, 8.1), (7.111, 4.074, 5.1), (6.839, 4.02, 8.1), (6.839, 4.02, 5.1), (6.608, 3.866, 8.1), (6.608, 3.866, 5.1), (6.454, 3.635, 8.1), (6.454, 3.635, 5.1), (6.222, 3.363, 8.1), (6.222, 3.363, 5.1), (6.29, 3.023, 8.1), (6.29, 3.023, 5.1), (6.483, 2.734, 8.1), (6.483, 2.734, 5.1), (6.771, 2.542, 8.1), (6.771, 2.542, 5.1), (7.111, 2.474, 8.1), (7.111, 2.474, 5.1), (7.451, 2.542, 8.1), (7.451, 2.542, 5.1), (7.74, 2.734, 8.1), (7.74, 2.734, 5.1), (7.932, 3.023, 8.1), (7.932, 3.023, 5.1), (8.0, 3.363, 8.1), (8.0, 3.363, 5.1), (7.932, 3.703, 8.1), (7.932, 3.703, 5.1), (7.74, 3.991, 8.1), (7.74, 3.991, 5.1), (7.451, 4.184, 8.1), (7.451, 4.184, 5.1), (7.111, 4.252, 8.1), (7.111, 4.252, 5.1), (6.771, 4.184, 8.1), (6.771, 4.184, 5.1), (6.483, 3.991, 8.1), (6.483, 3.991, 5.1), (6.29, 3.703, 8.1), (6.29, 3.703, 5.1), (-0.9778, 3.363, -5.5), (-0.9778, 3.363, 5.5), (-1.039, 3.057, -5.5), (-1.039, 3.057, 5.5), (-1.212, 2.797, -5.5), (-1.212, 2.797, 5.5), (-1.472, 2.624, -5.5), (-1.472, 2.624, 5.5), (-1.778, 2.563, -5.5), (-1.778, 2.563, 5.5), (-2.084, 2.624, -5.5), (-2.084, 2.624, 5.5), (-2.343, 2.797, -5.5), (-2.343, 2.797, 5.5), (-2.517, 3.057, -5.5), (-2.517, 3.057, 5.5), (-2.578, 3.363, -5.5), (-2.578, 3.363, 5.5), (-0.7778, 3.363, -5.5), (-0.7778, 3.363, 5.5), (-0.8539, 2.98, -5.5), (-0.8539, 2.98, 5.5), (-1.071, 2.656, -5.5), (-1.071, 2.656, 5.5), (-1.395, 2.439, -5.5), (-1.395, 2.439, 5.5), (-1.778, 2.363, -5.5), (-1.778, 2.363, 5.5), (-2.16, 2.439, -5.5), (-2.16, 2.439, 5.5), (-2.485, 2.656, -5.5), (-2.485, 2.656, 5.5), (-2.702, 2.98, -5.5), (-2.702, 2.98, 5.5), (-2.778, 3.363, -5.5), (-2.778, 3.363, 5.5), (-4.533, 3.363, -5.5), (-4.533, 3.363, 5.5), (-4.594, 3.057, -5.5), (-4.594, 3.057, 5.5), (-4.768, 2.797, -5.5), (-4.768, 2.797, 5.5), (-5.027, 2.624, -5.5), (-5.027, 2.624, 5.5), (-5.333, 2.563, -5.5), (-5.333, 2.563, 5.5), (-5.639, 2.624, -5.5), (-5.639, 2.624, 5.5), (-5.899, 2.797, -5.5), (-5.899, 2.797, 5.5), (-6.072, 3.057, -5.5), (-6.072, 3.057, 5.5), (-6.133, 3.363, -5.5), (-6.133, 3.363, 5.5), (-4.333, 3.363, -5.5), (-4.333, 3.363, 5.5), (-4.409, 2.98, -5.5), (-4.409, 2.98, 5.5), (-4.626, 2.656, -5.5), (-4.626, 2.656, 5.5), (-4.951, 2.439, -5.5), (-4.951, 2.439, 5.5), (-5.333, 2.363, -5.5), (-5.333, 2.363, 5.5), (-5.716, 2.439, -5.5), (-5.716, 2.439, 5.5), (-6.04, 2.656, -5.5), (-6.04, 2.656, 5.5), (-6.257, 2.98, -5.5), (-6.257, 2.98, 5.5), (-6.333, 3.363, -5.5), (-6.333, 3.363, 5.5), (2.578, 3.363, -5.5), (2.578, 3.363, 5.5), (2.517, 3.057, -5.5), (2.517, 3.057, 5.5), (2.343, 2.797, -5.5), (2.343, 2.797, 5.5), (2.084, 2.624, -5.5), (2.084, 2.624, 5.5), (1.778, 2.563, -5.5), (1.778, 2.563, 5.5), (1.472, 2.624, -5.5), (1.472, 2.624, 5.5), (1.212, 2.797, -5.5), (1.212, 2.797, 5.5), (1.039, 3.057, -5.5), (1.039, 3.057, 5.5), (0.9778, 3.363, -5.5), (0.9778, 3.363, 5.5), (2.778, 3.363, -5.5), (2.778, 3.363, 5.5), (2.702, 2.98, -5.5), (2.702, 2.98, 5.5), (2.485, 2.656, -5.5), (2.485, 2.656, 5.5), (2.16, 2.439, -5.5), (2.16, 2.439, 5.5), (1.778, 2.363, -5.5), (1.778, 2.363, 5.5), (1.395, 2.439, -5.5), (1.395, 2.439, 5.5), (1.071, 2.656, -5.5), (1.071, 2.656, 5.5), (0.8539, 2.98, -5.5), (0.8539, 2.98, 5.5), (0.7778, 3.363, -5.5), (0.7778, 3.363, 5.5), (6.133, 3.363, -5.5), (6.133, 3.363, 5.5), (6.072, 3.057, -5.5), (6.072, 3.057, 5.5), (5.899, 2.797, -5.5), (5.899, 2.797, 5.5), (5.639, 2.624, -5.5), (5.639, 2.624, 5.5), (5.333, 2.563, -5.5), (5.333, 2.563, 5.5), (5.027, 2.624, -5.5), (5.027, 2.624, 5.5), (4.768, 2.797, -5.5), (4.768, 2.797, 5.5), (4.594, 3.057, -5.5), (4.594, 3.057, 5.5), (4.533, 3.363, -5.5), (4.533, 3.363, 5.5), (6.333, 3.363, -5.5), (6.333, 3.363, 5.5), (6.257, 2.98, -5.5), (6.257, 2.98, 5.5), (6.04, 2.656, -5.5), (6.04, 2.656, 5.5), (5.716, 2.439, -5.5), (5.716, 2.439, 5.5), (5.333, 2.363, -5.5), (5.333, 2.363, 5.5), (4.951, 2.439, -5.5), (4.951, 2.439, 5.5), (4.626, 2.656, -5.5), (4.626, 2.656, 5.5), (4.409, 2.98, -5.5), (4.409, 2.98, 5.5), (4.333, 3.363, -5.5), (4.333, 3.363, 5.5), (-6.4, 3.363, -8.1), (-6.4, 3.363, -5.1), (-6.454, 3.091, -8.1), (-6.454, 3.091, -5.1), (-6.608, 2.86, -8.1), (-6.608, 2.86, -5.1), (-6.839, 2.706, -8.1), (-6.839, 2.706, -5.1), (-7.111, 2.652, -8.1), (-7.111, 2.652, -5.1), (-7.383, 2.706, -8.1), (-7.383, 2.706, -5.1), (-7.614, 2.86, -8.1), (-7.614, 2.86, -5.1), (-7.768, 3.091, -8.1), (-7.768, 3.091, -5.1), (-7.822, 3.363, -8.1), (-7.822, 3.363, -5.1), (-7.768, 3.635, -8.1), (-7.768, 3.635, -5.1), (-7.614, 3.866, -8.1), (-7.614, 3.866, -5.1), (-7.383, 4.02, -8.1), (-7.383, 4.02, -5.1), (-7.111, 4.074, -8.1), (-7.111, 4.074, -5.1), (-6.839, 4.02, -8.1), (-6.839, 4.02, -5.1), (-6.608, 3.866, -8.1), (-6.608, 3.866, -5.1), (-6.454, 3.635, -8.1), (-6.454, 3.635, -5.1), (-6.222, 3.363, -8.1), (-6.222, 3.363, -5.1), (-6.29, 3.023, -8.1), (-6.29, 3.023, -5.1), (-6.483, 2.734, -8.1), (-6.483, 2.734, -5.1), (-6.771, 2.542, -8.1), (-6.771, 2.542, -5.1), (-7.111, 2.474, -8.1), (-7.111, 2.474, -5.1), (-7.451, 2.542, -8.1), (-7.451, 2.542, -5.1), (-7.74, 2.734, -8.1), (-7.74, 2.734, -5.1), (-7.932, 3.023, -8.1), (-7.932, 3.023, -5.1), (-8.0, 3.363, -8.1), (-8.0, 3.363, -5.1), (-7.932, 3.703, -8.1), (-7.932, 3.703, -5.1), (-7.74, 3.991, -8.1), (-7.74, 3.991, -5.1), (-7.451, 4.184, -8.1), (-7.451, 4.184, -5.1), (-7.111, 4.252, -8.1), (-7.111, 4.252, -5.1), (-6.771, 4.184, -8.1), (-6.771, 4.184, -5.1), (-6.483, 3.991, -8.1), (-6.483, 3.991, -5.1), (-6.29, 3.703, -8.1), (-6.29, 3.703, -5.1), (-2.844, 3.363, -8.1), (-2.844, 3.363, -5.1), (-2.899, 3.091, -8.1), (-2.899, 3.091, -5.1), (-3.053, 2.86, -8.1), (-3.053, 2.86, -5.1), (-3.283, 2.706, -8.1), (-3.283, 2.706, -5.1), (-3.556, 2.652, -8.1), (-3.556, 2.652, -5.1), (-3.828, 2.706, -8.1), (-3.828, 2.706, -5.1), (-4.058, 2.86, -8.1), (-4.058, 2.86, -5.1), (-4.213, 3.091, -8.1), (-4.213, 3.091, -5.1), (-4.267, 3.363, -8.1), (-4.267, 3.363, -5.1), (-4.213, 3.635, -8.1), (-4.213, 3.635, -5.1), (-4.058, 3.866, -8.1), (-4.058, 3.866, -5.1), (-3.828, 4.02, -8.1), (-3.828, 4.02, -5.1), (-3.556, 4.074, -8.1), (-3.556, 4.074, -5.1), (-3.283, 4.02, -8.1), (-3.283, 4.02, -5.1), (-3.053, 3.866, -8.1), (-3.053, 3.866, -5.1), (-2.899, 3.635, -8.1), (-2.899, 3.635, -5.1), (-2.667, 3.363, -8.1), (-2.667, 3.363, -5.1), (-2.734, 3.023, -8.1), (-2.734, 3.023, -5.1), (-2.927, 2.734, -8.1), (-2.927, 2.734, -5.1), (-3.215, 2.542, -8.1), (-3.215, 2.542, -5.1), (-3.556, 2.474, -8.1), (-3.556, 2.474, -5.1), (-3.896, 2.542, -8.1), (-3.896, 2.542, -5.1), (-4.184, 2.734, -8.1), (-4.184, 2.734, -5.1), (-4.377, 3.023, -8.1), (-4.377, 3.023, -5.1), (-4.444, 3.363, -8.1), (-4.444, 3.363, -5.1), (-4.377, 3.703, -8.1), (-4.377, 3.703, -5.1), (-4.184, 3.991, -8.1), (-4.184, 3.991, -5.1), (-3.896, 4.184, -8.1), (-3.896, 4.184, -5.1), (-3.556, 4.252, -8.1), (-3.556, 4.252, -5.1), (-3.215, 4.184, -8.1), (-3.215, 4.184, -5.1), (-2.927, 3.991, -8.1), (-2.927, 3.991, -5.1), (-2.734, 3.703, -8.1), (-2.734, 3.703, -5.1), (0.7111, 3.363, -8.1), (0.7111, 3.363, -5.1), (0.657, 3.091, -8.1), (0.657, 3.091, -5.1), (0.5028, 2.86, -8.1), (0.5028, 2.86, -5.1), (0.2721, 2.706, -8.1), (0.2721, 2.706, -5.1), (-8.855e-06, 2.652, -8.1), (-8.616e-06, 2.652, -5.1), (-0.2721, 2.706, -8.1), (-0.2721, 2.706, -5.1), (-0.5028, 2.86, -8.1), (-0.5028, 2.86, -5.1), (-0.657, 3.091, -8.1), (-0.657, 3.091, -5.1), (-0.7111, 3.363, -8.1), (-0.7111, 3.363, -5.1), (-0.657, 3.635, -8.1), (-0.657, 3.635, -5.1), (-0.5028, 3.866, -8.1), (-0.5028, 3.866, -5.1), (-0.2721, 4.02, -8.1), (-0.2721, 4.02, -5.1), (-9.093e-06, 4.074, -8.1), (-8.974e-06, 4.074, -5.1), (0.2721, 4.02, -8.1), (0.2721, 4.02, -5.1), (0.5028, 3.866, -8.1), (0.5028, 3.866, -5.1), (0.657, 3.635, -8.1), (0.657, 3.635, -5.1), (0.8889, 3.363, -8.1), (0.8889, 3.363, -5.1), (0.8212, 3.023, -8.1), (0.8212, 3.023, -5.1), (0.6285, 2.734, -8.1), (0.6285, 2.734, -5.1), (0.3402, 2.542, -8.1), (0.3402, 2.542, -5.1), (-8.736e-06, 2.474, -8.1), (-8.497e-06, 2.474, -5.1), (-0.3402, 2.542, -8.1), (-0.3402, 2.542, -5.1), (-0.6285, 2.734, -8.1), (-0.6285, 2.734, -5.1), (-0.8212, 3.023, -8.1), (-0.8212, 3.023, -5.1), (-0.8889, 3.363, -8.1), (-0.8889, 3.363, -5.1), (-0.8212, 3.703, -8.1), (-0.8212, 3.703, -5.1), (-0.6285, 3.991, -8.1), (-0.6285, 3.991, -5.1), (-0.3402, 4.184, -8.1), (-0.3402, 4.184, -5.1), (-9.212e-06, 4.252, -8.1), (-8.974e-06, 4.252, -5.1), (0.3402, 4.184, -8.1), (0.3402, 4.184, -5.1), (0.6285, 3.991, -8.1), (0.6285, 3.991, -5.1), (0.8212, 3.703, -8.1), (0.8212, 3.703, -5.1), (4.267, 3.363, -8.1), (4.267, 3.363, -5.1), (4.213, 3.091, -8.1), (4.213, 3.091, -5.1), (4.058, 2.86, -8.1), (4.058, 2.86, -5.1), (3.828, 2.706, -8.1), (3.828, 2.706, -5.1), (3.556, 2.652, -8.1), (3.556, 2.652, -5.1), (3.283, 2.706, -8.1), (3.283, 2.706, -5.1), (3.053, 2.86, -8.1), (3.053, 2.86, -5.1), (2.899, 3.091, -8.1), (2.899, 3.091, -5.1), (2.844, 3.363, -8.1), (2.844, 3.363, -5.1), (2.899, 3.635, -8.1), (2.899, 3.635, -5.1), (3.053, 3.866, -8.1), (3.053, 3.866, -5.1), (3.283, 4.02, -8.1), (3.283, 4.02, -5.1), (3.556, 4.074, -8.1), (3.556, 4.074, -5.1), (3.828, 4.02, -8.1), (3.828, 4.02, -5.1), (4.058, 3.866, -8.1), (4.058, 3.866, -5.1), (4.213, 3.635, -8.1), (4.213, 3.635, -5.1), (4.444, 3.363, -8.1), (4.444, 3.363, -5.1), (4.377, 3.023, -8.1), (4.377, 3.023, -5.1), (4.184, 2.734, -8.1), (4.184, 2.734, -5.1), (3.896, 2.542, -8.1), (3.896, 2.542, -5.1), (3.556, 2.474, -8.1), (3.556, 2.474, -5.1), (3.215, 2.542, -8.1), (3.215, 2.542, -5.1), (2.927, 2.734, -8.1), (2.927, 2.734, -5.1), (2.734, 3.023, -8.1), (2.734, 3.023, -5.1), (2.667, 3.363, -8.1), (2.667, 3.363, -5.1), (2.734, 3.703, -8.1), (2.734, 3.703, -5.1), (2.927, 3.991, -8.1), (2.927, 3.991, -5.1), (3.215, 4.184, -8.1), (3.215, 4.184, -5.1), (3.556, 4.252, -8.1), (3.556, 4.252, -5.1), (3.896, 4.184, -8.1), (3.896, 4.184, -5.1), (4.184, 3.991, -8.1), (4.184, 3.991, -5.1), (4.377, 3.703, -8.1), (4.377, 3.703, -5.1), (7.822, 3.363, -8.1), (7.822, 3.363, -5.1), (7.768, 3.091, -8.1), (7.768, 3.091, -5.1), (7.614, 2.86, -8.1), (7.614, 2.86, -5.1), (7.383, 2.706, -8.1), (7.383, 2.706, -5.1), (7.111, 2.652, -8.1), (7.111, 2.652, -5.1), (6.839, 2.706, -8.1), (6.839, 2.706, -5.1), (6.608, 2.86, -8.1), (6.608, 2.86, -5.1), (6.454, 3.091, -8.1), (6.454, 3.091, -5.1), (6.4, 3.363, -8.1), (6.4, 3.363, -5.1), (6.454, 3.635, -8.1), (6.454, 3.635, -5.1), (6.608, 3.866, -8.1), (6.608, 3.866, -5.1), (6.839, 4.02, -8.1), (6.839, 4.02, -5.1), (7.111, 4.074, -8.1), (7.111, 4.074, -5.1), (7.383, 4.02, -8.1), (7.383, 4.02, -5.1), (7.614, 3.866, -8.1), (7.614, 3.866, -5.1), (7.768, 3.635, -8.1), (7.768, 3.635, -5.1), (8.0, 3.363, -8.1), (8.0, 3.363, -5.1), (7.932, 3.023, -8.1), (7.932, 3.023, -5.1), (7.74, 2.734, -8.1), (7.74, 2.734, -5.1), (7.451, 2.542, -8.1), (7.451, 2.542, -5.1), (7.111, 2.474, -8.1), (7.111, 2.474, -5.1), (6.771, 2.542, -8.1), (6.771, 2.542, -5.1), (6.483, 2.734, -8.1), (6.483, 2.734, -5.1), (6.29, 3.023, -8.1), (6.29, 3.023, -5.1), (6.222, 3.363, -8.1), (6.222, 3.363, -5.1), (6.29, 3.703, -8.1), (6.29, 3.703, -5.1), (6.483, 3.991, -8.1), (6.483, 3.991, -5.1), (6.771, 4.184, -8.1), (6.771, 4.184, -5.1), (7.111, 4.252, -8.1), (7.111, 4.252, -5.1), (7.451, 4.184, -8.1), (7.451, 4.184, -5.1), (7.74, 3.991, -8.1), (7.74, 3.991, -5.1), (7.932, 3.703, -8.1), (7.932, 3.703, -5.1), (8.889, 2.296, -5.0), (-8.889, 2.296, -5.0), (8.889, 2.377, -5.459), (-8.889, 2.377, -5.459), (8.889, 2.609, -5.849), (-8.889, 2.609, -5.849), (8.889, 2.955, -6.109), (-8.889, 2.955, -6.109), (8.889, 3.363, -6.2), (-8.889, 3.363, -6.2), (8.889, 3.771, -6.109), (-8.889, 3.771, -6.109), (8.889, 4.117, -5.849), (-8.889, 4.117, -5.849), (8.889, 4.348, -5.459), (-8.889, 4.348, -5.459), (8.889, 4.429, -5.0), (-8.889, 4.429, -5.0), (8.889, 2.029, -5.0), (-8.889, 2.029, -5.0), (8.889, 2.131, -5.574), (-8.889, 2.131, -5.574), (8.889, 2.42, -6.061), (-8.889, 2.42, -6.061), (8.889, 2.853, -6.386), (-8.889, 2.853, -6.386), (8.889, 3.363, -6.5), (-8.889, 3.363, -6.5), (8.889, 3.873, -6.386), (-8.889, 3.873, -6.386), (8.889, 4.306, -6.061), (-8.889, 4.306, -6.061), (8.889, 4.595, -5.574), (-8.889, 4.595, -5.574), (8.889, 4.696, -5.0), (-8.889, 4.696, -5.0), (8.889, 2.563, -5.5), (8.889, 2.563, 5.5), (8.583, 2.624, -5.5), (8.583, 2.624, 5.5), (8.323, 2.797, -5.5), (8.323, 2.797, 5.5), (8.15, 3.057, -5.5), (8.15, 3.057, 5.5), (8.089, 3.363, -5.5), (8.089, 3.363, 5.5), (8.889, 2.363, -5.5), (8.889, 2.363, 5.5), (8.506, 2.439, -5.5), (8.506, 2.439, 5.5), (8.182, 2.656, -5.5), (8.182, 2.656, 5.5), (7.965, 2.98, -5.5), (7.965, 2.98, 5.5), (7.889, 3.363, -5.5), (7.889, 3.363, 5.5), (8.889, 3.363, 5.5), (8.889, 3.363, -5.5), (-8.089, 3.363, -5.5), (-8.089, 3.363, 5.5), (-8.15, 3.057, -5.5), (-8.15, 3.057, 5.5), (-8.323, 2.797, -5.5), (-8.323, 2.797, 5.5), (-8.583, 2.624, -5.5), (-8.583, 2.624, 5.5), (-8.889, 2.563, -5.5), (-8.889, 2.563, 5.5), (-7.889, 3.363, -5.5), (-7.889, 3.363, 5.5), (-7.965, 2.98, -5.5), (-7.965, 2.98, 5.5), (-8.182, 2.656, -5.5), (-8.182, 2.656, 5.5), (-8.506, 2.439, -5.5), (-8.506, 2.439, 5.5), (-8.889, 2.363, -5.5), (-8.889, 2.363, 5.5), (-8.889, 3.363, 5.5), (-8.889, 3.363, -5.5), (-8.889, 3.393, 5.0), (-8.889, 3.393, -5.1), (8.889, 3.393, -5.1), (8.889, 3.393, 5.0), (-8.889, 3.571, 5.0), (-8.889, 3.571, -5.1), (8.889, 3.571, -5.1), (8.889, 3.571, 5.0)], [], [(5, 3, 1, 17, 15, 13, 11, 9, 7), (18, 19, 21, 20), (20, 21, 23, 22), (22, 23, 25, 24), (24, 25, 27, 26), (26, 27, 29, 28), (28, 29, 31, 30), (30, 31, 33, 32), (32, 33, 35, 34), (0, 16, 17, 1), (1, 19, 18, 0), (35, 17, 16, 34), (3, 5, 7, 9, 11, 13, 15, 17, 35, 33, 31, 29, 27, 25, 23, 21, 19, 1), (0, 18, 20, 22, 24, 26, 28, 30, 32, 34, 16, 14, 12, 10, 8, 6, 4, 2), (39, 41, 43, 45, 47, 49, 51, 53, 55, 57, 59, 61, 63, 65, 67, 37), (36, 66, 64, 62, 60, 58, 56, 54, 52, 50, 48, 46, 44, 42, 40, 38), (68, 69, 71, 70), (70, 71, 73, 72), (72, 73, 75, 74), (74, 75, 77, 76), (76, 77, 79, 78), (78, 79, 81, 80), (80, 81, 83, 82), (82, 83, 85, 84), (84, 85, 87, 86), (86, 87, 89, 88), (88, 89, 91, 90), (90, 91, 93, 92), (92, 93, 95, 94), (94, 95, 97, 96), (98, 99, 69, 68), (96, 97, 99, 98), (66, 36, 38, 40, 42, 44, 76, 74, 72, 70, 68, 98, 96, 94, 92, 60, 62, 64), (76, 44, 46, 48, 50, 52, 54, 56, 58, 60, 92, 90, 88, 86, 84, 82, 80, 78), (41, 39, 37, 67, 65, 63, 61, 93, 95, 97, 99, 69, 71, 73, 75, 77, 45, 43), (49, 47, 45, 77, 79, 81, 83, 85, 87, 89, 91, 93, 61, 59, 57, 55, 53, 51), (103, 105, 107, 109, 111, 113, 115, 117, 119, 121, 123, 125, 127, 129, 131, 101), (100, 130, 128, 126, 124, 122, 120, 118, 116, 114, 112, 110, 108, 106, 104, 102), (132, 133, 135, 134), (134, 135, 137, 136), (136, 137, 139, 138), (138, 139, 141, 140), (140, 141, 143, 142), (142, 143, 145, 144), (144, 145, 147, 146), (146, 147, 149, 148), (148, 149, 151, 150), (150, 151, 153, 152), (152, 153, 155, 154), (154, 155, 157, 156), (156, 157, 159, 158), (158, 159, 161, 160), (162, 163, 133, 132), (160, 161, 163, 162), (130, 100, 102, 104, 106, 108, 140, 138, 136, 134, 132, 162, 160, 158, 156, 124, 126, 128), (140, 108, 110, 112, 114, 116, 118, 120, 122, 124, 156, 154, 152, 150, 148, 146, 144, 142), (105, 103, 101, 131, 129, 127, 125, 157, 159, 161, 163, 133, 135, 137, 139, 141, 109, 107), (113, 111, 109, 141, 143, 145, 147, 149, 151, 153, 155, 157, 125, 123, 121, 119, 117, 115), (167, 169, 171, 173, 175, 177, 179, 181, 183, 185, 187, 189, 191, 193, 195, 165), (164, 194, 192, 190, 188, 186, 184, 182, 180, 178, 176, 174, 172, 170, 168, 166), (196, 197, 199, 198), (198, 199, 201, 200), (200, 201, 203, 202), (202, 203, 205, 204), (204, 205, 207, 206), (206, 207, 209, 208), (208, 209, 211, 210), (210, 211, 213, 212), (212, 213, 215, 214), (214, 215, 217, 216), (216, 217, 219, 218), (218, 219, 221, 220), (220, 221, 223, 222), (222, 223, 225, 224), (226, 227, 197, 196), (224, 225, 227, 226), (194, 164, 166, 168, 170, 172, 204, 202, 200, 198, 196, 226, 224, 222, 220, 188, 190, 192), (204, 172, 174, 176, 178, 180, 182, 184, 186, 188, 220, 218, 216, 214, 212, 210, 208, 206), (169, 167, 165, 195, 193, 191, 189, 221, 223, 225, 227, 197, 199, 201, 203, 205, 173, 171), (177, 175, 173, 205, 207, 209, 211, 213, 215, 217, 219, 221, 189, 187, 185, 183, 181, 179), (231, 233, 235, 237, 239, 241, 243, 245, 247, 249, 251, 253, 255, 257, 259, 229), (228, 258, 256, 254, 252, 250, 248, 246, 244, 242, 240, 238, 236, 234, 232, 230), (260, 261, 263, 262), (262, 263, 265, 264), (264, 265, 267, 266), (266, 267, 269, 268), (268, 269, 271, 270), (270, 271, 273, 272), (272, 273, 275, 274), (274, 275, 277, 276), (276, 277, 279, 278), (278, 279, 281, 280), (280, 281, 283, 282), (282, 283, 285, 284), (284, 285, 287, 286), (286, 287, 289, 288), (290, 291, 261, 260), (288, 289, 291, 290), (258, 228, 230, 232, 234, 236, 268, 266, 264, 262, 260, 290, 288, 286, 284, 252, 254, 256), (268, 236, 238, 240, 242, 244, 246, 248, 250, 252, 284, 282, 280, 278, 276, 274, 272, 270), (233, 231, 229, 259, 257, 255, 253, 285, 287, 289, 291, 261, 263, 265, 267, 269, 237, 235), (241, 239, 237, 269, 271, 273, 275, 277, 279, 281, 283, 285, 253, 251, 249, 247, 245, 243), (295, 297, 299, 301, 303, 305, 307, 309, 311, 313, 315, 317, 319, 321, 323, 293), (292, 322, 320, 318, 316, 314, 312, 310, 308, 306, 304, 302, 300, 298, 296, 294), (324, 325, 327, 326), (326, 327, 329, 328), (328, 329, 331, 330), (330, 331, 333, 332), (332, 333, 335, 334), (334, 335, 337, 336), (336, 337, 339, 338), (338, 339, 341, 340), (340, 341, 343, 342), (342, 343, 345, 344), (344, 345, 347, 346), (346, 347, 349, 348), (348, 349, 351, 350), (350, 351, 353, 352), (354, 355, 325, 324), (352, 353, 355, 354), (322, 292, 294, 296, 298, 300, 332, 330, 328, 326, 324, 354, 352, 350, 348, 316, 318, 320), (332, 300, 302, 304, 306, 308, 310, 312, 314, 316, 348, 346, 344, 342, 340, 338, 336, 334), (297, 295, 293, 323, 321, 319, 317, 349, 351, 353, 355, 325, 327, 329, 331, 333, 301, 299), (305, 303, 301, 333, 335, 337, 339, 341, 343, 345, 347, 349, 317, 315, 313, 311, 309, 307), (361, 359, 357, 373, 371, 369, 367, 365, 363), (374, 375, 377, 376), (376, 377, 379, 378), (378, 379, 381, 380), (380, 381, 383, 382), (382, 383, 385, 384), (384, 385, 387, 386), (386, 387, 389, 388), (388, 389, 391, 390), (356, 372, 373, 357), (357, 375, 374, 356), (391, 373, 372, 390), (359, 361, 363, 365, 367, 369, 371, 373, 391, 389, 387, 385, 383, 381, 379, 377, 375, 357), (356, 374, 376, 378, 380, 382, 384, 386, 388, 390, 372, 370, 368, 366, 364, 362, 360, 358), (397, 395, 393, 409, 407, 405, 403, 401, 399), (410, 411, 413, 412), (412, 413, 415, 414), (414, 415, 417, 416), (416, 417, 419, 418), (418, 419, 421, 420), (420, 421, 423, 422), (422, 423, 425, 424), (424, 425, 427, 426), (392, 408, 409, 393), (393, 411, 410, 392), (427, 409, 408, 426), (395, 397, 399, 401, 403, 405, 407, 409, 427, 425, 423, 421, 419, 417, 415, 413, 411, 393), (392, 410, 412, 414, 416, 418, 420, 422, 424, 426, 408, 406, 404, 402, 400, 398, 396, 394), (433, 431, 429, 445, 443, 441, 439, 437, 435), (446, 447, 449, 448), (448, 449, 451, 450), (450, 451, 453, 452), (452, 453, 455, 454), (454, 455, 457, 456), (456, 457, 459, 458), (458, 459, 461, 460), (460, 461, 463, 462), (428, 444, 445, 429), (429, 447, 446, 428), (463, 445, 444, 462), (431, 433, 435, 437, 439, 441, 443, 445, 463, 461, 459, 457, 455, 453, 451, 449, 447, 429), (428, 446, 448, 450, 452, 454, 456, 458, 460, 462, 444, 442, 440, 438, 436, 434, 432, 430), (469, 467, 465, 481, 479, 477, 475, 473, 471), (482, 483, 485, 484), (484, 485, 487, 486), (486, 487, 489, 488), (488, 489, 491, 490), (490, 491, 493, 492), (492, 493, 495, 494), (494, 495, 497, 496), (496, 497, 499, 498), (464, 480, 481, 465), (465, 483, 482, 464), (499, 481, 480, 498), (467, 469, 471, 473, 475, 477, 479, 481, 499, 497, 495, 493, 491, 489, 487, 485, 483, 465), (464, 482, 484, 486, 488, 490, 492, 494, 496, 498, 480, 478, 476, 474, 472, 470, 468, 466), (503, 505, 507, 509, 511, 513, 515, 517, 519, 521, 523, 525, 527, 529, 531, 501), (500, 530, 528, 526, 524, 522, 520, 518, 516, 514, 512, 510, 508, 506, 504, 502), (532, 533, 535, 534), (534, 535, 537, 536), (536, 537, 539, 538), (538, 539, 541, 540), (540, 541, 543, 542), (542, 543, 545, 544), (544, 545, 547, 546), (546, 547, 549, 548), (548, 549, 551, 550), (550, 551, 553, 552), (552, 553, 555, 554), (554, 555, 557, 556), (556, 557, 559, 558), (558, 559, 561, 560), (562, 563, 533, 532), (560, 561, 563, 562), (530, 500, 502, 504, 506, 508, 540, 538, 536, 534, 532, 562, 560, 558, 556, 524, 526, 528), (540, 508, 510, 512, 514, 516, 518, 520, 522, 524, 556, 554, 552, 550, 548, 546, 544, 542), (505, 503, 501, 531, 529, 527, 525, 557, 559, 561, 563, 533, 535, 537, 539, 541, 509, 507), (513, 511, 509, 541, 543, 545, 547, 549, 551, 553, 555, 557, 525, 523, 521, 519, 517, 515), (567, 569, 571, 573, 575, 577, 579, 581, 583, 585, 587, 589, 591, 593, 595, 565), (564, 594, 592, 590, 588, 586, 584, 582, 580, 578, 576, 574, 572, 570, 568, 566), (596, 597, 599, 598), (598, 599, 601, 600), (600, 601, 603, 602), (602, 603, 605, 604), (604, 605, 607, 606), (606, 607, 609, 608), (608, 609, 611, 610), (610, 611, 613, 612), (612, 613, 615, 614), (614, 615, 617, 616), (616, 617, 619, 618), (618, 619, 621, 620), (620, 621, 623, 622), (622, 623, 625, 624), (626, 627, 597, 596), (624, 625, 627, 626), (594, 564, 566, 568, 570, 572, 604, 602, 600, 598, 596, 626, 624, 622, 620, 588, 590, 592), (604, 572, 574, 576, 578, 580, 582, 584, 586, 588, 620, 618, 616, 614, 612, 610, 608, 606), (569, 567, 565, 595, 593, 591, 589, 621, 623, 625, 627, 597, 599, 601, 603, 605, 573, 571), (577, 575, 573, 605, 607, 609, 611, 613, 615, 617, 619, 621, 589, 587, 585, 583, 581, 579), (631, 633, 635, 637, 639, 641, 643, 645, 647, 649, 651, 653, 655, 657, 659, 629), (628, 658, 656, 654, 652, 650, 648, 646, 644, 642, 640, 638, 636, 634, 632, 630), (660, 661, 663, 662), (662, 663, 665, 664), (664, 665, 667, 666), (666, 667, 669, 668), (668, 669, 671, 670), (670, 671, 673, 672), (672, 673, 675, 674), (674, 675, 677, 676), (676, 677, 679, 678), (678, 679, 681, 680), (680, 681, 683, 682), (682, 683, 685, 684), (684, 685, 687, 686), (686, 687, 689, 688), (690, 691, 661, 660), (688, 689, 691, 690), (658, 628, 630, 632, 634, 636, 668, 666, 664, 662, 660, 690, 688, 686, 684, 652, 654, 656), (668, 636, 638, 640, 642, 644, 646, 648, 650, 652, 684, 682, 680, 678, 676, 674, 672, 670), (633, 631, 629, 659, 657, 655, 653, 685, 687, 689, 691, 661, 663, 665, 667, 669, 637, 635), (641, 639, 637, 669, 671, 673, 675, 677, 679, 681, 683, 685, 653, 651, 649, 647, 645, 643), (695, 697, 699, 701, 703, 705, 707, 709, 711, 713, 715, 717, 719, 721, 723, 693), (692, 722, 720, 718, 716, 714, 712, 710, 708, 706, 704, 702, 700, 698, 696, 694), (724, 725, 727, 726), (726, 727, 729, 728), (728, 729, 731, 730), (730, 731, 733, 732), (732, 733, 735, 734), (734, 735, 737, 736), (736, 737, 739, 738), (738, 739, 741, 740), (740, 741, 743, 742), (742, 743, 745, 744), (744, 745, 747, 746), (746, 747, 749, 748), (748, 749, 751, 750), (750, 751, 753, 752), (754, 755, 725, 724), (752, 753, 755, 754), (722, 692, 694, 696, 698, 700, 732, 730, 728, 726, 724, 754, 752, 750, 748, 716, 718, 720), (732, 700, 702, 704, 706, 708, 710, 712, 714, 716, 748, 746, 744, 742, 740, 738, 736, 734), (697, 695, 693, 723, 721, 719, 717, 749, 751, 753, 755, 725, 727, 729, 731, 733, 701, 699), (705, 703, 701, 733, 735, 737, 739, 741, 743, 745, 747, 749, 717, 715, 713, 711, 709, 707), (759, 761, 763, 765, 767, 769, 771, 773, 775, 777, 779, 781, 783, 785, 787, 757), (756, 786, 784, 782, 780, 778, 776, 774, 772, 770, 768, 766, 764, 762, 760, 758), (788, 789, 791, 790), (790, 791, 793, 792), (792, 793, 795, 794), (794, 795, 797, 796), (796, 797, 799, 798), (798, 799, 801, 800), (800, 801, 803, 802), (802, 803, 805, 804), (804, 805, 807, 806), (806, 807, 809, 808), (808, 809, 811, 810), (810, 811, 813, 812), (812, 813, 815, 814), (814, 815, 817, 816), (818, 819, 789, 788), (816, 817, 819, 818), (786, 756, 758, 760, 762, 764, 796, 794, 792, 790, 788, 818, 816, 814, 812, 780, 782, 784), (796, 764, 766, 768, 770, 772, 774, 776, 778, 780, 812, 810, 808, 806, 804, 802, 800, 798), (761, 759, 757, 787, 785, 783, 781, 813, 815, 817, 819, 789, 791, 793, 795, 797, 765, 763), (769, 767, 765, 797, 799, 801, 803, 805, 807, 809, 811, 813, 781, 779, 777, 775, 773, 771), (825, 823, 821, 837, 835, 833, 831, 829, 827), (838, 839, 841, 840), (840, 841, 843, 842), (842, 843, 845, 844), (844, 845, 847, 846), (846, 847, 849, 848), (848, 849, 851, 850), (850, 851, 853, 852), (852, 853, 855, 854), (820, 836, 837, 821), (821, 839, 838, 820), (855, 837, 836, 854), (823, 825, 827, 829, 831, 833, 835, 837, 855, 853, 851, 849, 847, 845, 843, 841, 839, 821), (820, 838, 840, 842, 844, 846, 848, 850, 852, 854, 836, 834, 832, 830, 828, 826, 824, 822), (866, 867, 869, 868), (868, 869, 871, 870), (870, 871, 873, 872), (872, 873, 875, 874), (875, 865, 864, 874), (861, 859, 857, 876, 865, 863), (877, 856, 858, 860, 862, 864), (865, 876, 877, 864), (857, 856, 877, 876), (859, 861, 863, 865, 875, 873, 871, 869, 867, 857), (856, 866, 868, 870, 872, 874, 864, 862, 860, 858), (857, 867, 866, 856), (888, 889, 891, 890), (890, 891, 893, 892), (892, 893, 895, 894), (894, 895, 897, 896), (897, 887, 886, 896), (883, 881, 879, 898, 887, 885), (899, 878, 880, 882, 884, 886), (887, 898, 899, 886), (879, 878, 899, 898), (881, 883, 885, 887, 897, 895, 893, 891, 889, 879), (878, 888, 890, 892, 894, 896, 886, 884, 882, 880), (879, 889, 888, 878), (904, 905, 901, 900), (905, 906, 902, 901), (906, 907, 903, 902), (907, 904, 900, 903), (900, 901, 902, 903), (907, 906, 905, 904), (836, 820, 822, 824, 826, 828, 830, 832, 834), (16, 0, 2, 4, 6, 8, 10, 12, 14)])
me_cylinder_008.polygons.foreach_set('use_smooth', [0, 1, 1, 1, 1, 1, 1, 1, 1, 1, 1, 1, 0, 0, 0, 0, 1, 1, 1, 1, 1, 1, 1, 1, 1, 1, 1, 1, 1, 1, 1, 1, 0, 0, 0, 0, 0, 0, 1, 1, 1, 1, 1, 1, 1, 1, 1, 1, 1, 1, 1, 1, 1, 1, 0, 0, 0, 0, 0, 0, 1, 1, 1, 1, 1, 1, 1, 1, 1, 1, 1, 1, 1, 1, 1, 1, 0, 0, 0, 0, 0, 0, 1, 1, 1, 1, 1, 1, 1, 1, 1, 1, 1, 1, 1, 1, 1, 1, 0, 0, 0, 0, 0, 0, 1, 1, 1, 1, 1, 1, 1, 1, 1, 1, 1, 1, 1, 1, 1, 1, 0, 0, 0, 0, 0, 1, 1, 1, 1, 1, 1, 1, 1, 1, 1, 1, 0, 0, 0, 1, 1, 1, 1, 1, 1, 1, 1, 1, 1, 1, 0, 0, 0, 1, 1, 1, 1, 1, 1, 1, 1, 1, 1, 1, 0, 0, 0, 1, 1, 1, 1, 1, 1, 1, 1, 1, 1, 1, 0, 0, 0, 0, 1, 1, 1, 1, 1, 1, 1, 1, 1, 1, 1, 1, 1, 1, 1, 1, 0, 0, 0, 0, 0, 0, 1, 1, 1, 1, 1, 1, 1, 1, 1, 1, 1, 1, 1, 1, 1, 1, 0, 0, 0, 0, 0, 0, 1, 1, 1, 1, 1, 1, 1, 1, 1, 1, 1, 1, 1, 1, 1, 1, 0, 0, 0, 0, 0, 0, 1, 1, 1, 1, 1, 1, 1, 1, 1, 1, 1, 1, 1, 1, 1, 1, 0, 0, 0, 0, 0, 0, 1, 1, 1, 1, 1, 1, 1, 1, 1, 1, 1, 1, 1, 1, 1, 1, 0, 0, 0, 0, 0, 1, 1, 1, 1, 1, 1, 1, 1, 1, 1, 1, 0, 0, 1, 1, 1, 1, 1, 0, 0, 0, 0, 1, 1, 1, 1, 1, 1, 1, 1, 0, 0, 0, 0, 1, 1, 1, 0, 0, 0, 0, 0, 0, 0, 0])
me_cylinder_008.polygons.foreach_set('material_index', [1, 0, 0, 0, 0, 0, 0, 0, 0, 1, 0, 0, 0, 0, 1, 1, 0, 0, 0, 0, 0, 0, 0, 0, 0, 0, 0, 0, 0, 0, 0, 0, 0, 0, 0, 0, 1, 1, 0, 0, 0, 0, 0, 0, 0, 0, 0, 0, 0, 0, 0, 0, 0, 0, 0, 0, 0, 0, 1, 1, 0, 0, 0, 0, 0, 0, 0, 0, 0, 0, 0, 0, 0, 0, 0, 0, 0, 0, 0, 0, 1, 1, 0, 0, 0, 0, 0, 0, 0, 0, 0, 0, 0, 0, 0, 0, 0, 0, 0, 0, 0, 0, 1, 1, 0, 0, 0, 0, 0, 0, 0, 0, 0, 0, 0, 0, 0, 0, 0, 0, 0, 0, 0, 0, 1, 0, 0, 0, 0, 0, 0, 0, 0, 1, 0, 0, 0, 0, 1, 0, 0, 0, 0, 0, 0, 0, 0, 1, 0, 0, 0, 0, 1, 0, 0, 0, 0, 0, 0, 0, 0, 1, 0, 0, 0, 0, 1, 0, 0, 0, 0, 0, 0, 0, 0, 1, 0, 0, 0, 0, 1, 1, 0, 0, 0, 0, 0, 0, 0, 0, 0, 0, 0, 0, 0, 0, 0, 0, 0, 0, 0, 0, 1, 1, 0, 0, 0, 0, 0, 0, 0, 0, 0, 0, 0, 0, 0, 0, 0, 0, 0, 0, 0, 0, 1, 1, 0, 0, 0, 0, 0, 0, 0, 0, 0, 0, 0, 0, 0, 0, 0, 0, 0, 0, 0, 0, 1, 1, 0, 0, 0, 0, 0, 0, 0, 0, 0, 0, 0, 0, 0, 0, 0, 0, 0, 0, 0, 0, 1, 1, 0, 0, 0, 0, 0, 0, 0, 0, 0, 0, 0, 0, 0, 0, 0, 0, 0, 0, 0, 0, 1, 0, 0, 0, 0, 0, 0, 0, 0, 1, 0, 0, 0, 0, 0, 0, 0, 0, 0, 0, 0, 1, 1, 0, 0, 0, 0, 0, 0, 0, 0, 0, 0, 1, 1, 0, 0, 0, 2, 2, 2, 2, 2, 2, 2, 2])
me_cylinder_008.materials.append(mat_toyland_pink)
me_cylinder_008.materials.append(mat_wood_fresh)
me_cylinder_008.materials.append(mat_wood_slatslight)
me_cylinder_008.use_remesh_preserve_volume = False
me_cylinder_008.use_remesh_preserve_attributes = False
me_cylinder_008.use_mirror_vertex_groups = False
me_cylinder_008.update()
me_cylinder_004 = bpy.data.meshes.new('Cylinder.004')
me_cylinder_004.from_pydata([(-1.164e-06, -0.8, -5.5), (1.405e-06, -0.8, 5.5), (-0.3061, -0.7391, -5.5), (-0.3061, -0.7391, 5.5), (-0.5657, -0.5657, -5.5), (-0.5657, -0.5657, 5.5), (-0.7391, -0.3061, -5.5), (-0.7391, -0.3061, 5.5), (-0.8, 9.436e-07, -5.5), (-0.8, -9.246e-07, 5.5), (-1.095e-06, -1.0, -5.5), (1.397e-06, -1.0, 5.5), (-0.3827, -0.9239, -5.5), (-0.3827, -0.9239, 5.5), (-0.7071, -0.7071, -5.5), (-0.7071, -0.7071, 5.5), (-0.9239, -0.3827, -5.5), (-0.9239, -0.3827, 5.5), (-1.0, 9.192e-07, -5.5), (-1.0, -8.953e-07, 5.5), (1.345e-06, -1.192e-06, 5.5), (1.066e-07, -4.539e-07, -5.5)], [], [(10, 11, 13, 12), (12, 13, 15, 14), (14, 15, 17, 16), (16, 17, 19, 18), (19, 9, 8, 18), (5, 3, 1, 20, 9, 7), (21, 0, 2, 4, 6, 8), (9, 20, 21, 8), (1, 0, 21, 20), (3, 5, 7, 9, 19, 17, 15, 13, 11, 1), (0, 10, 12, 14, 16, 18, 8, 6, 4, 2), (1, 11, 10, 0)])
me_cylinder_004.polygons.foreach_set('use_smooth', [1, 1, 1, 1, 1, 0, 0, 0, 0, 1, 1, 1])
me_cylinder_004.polygons.foreach_set('material_index', [0, 0, 0, 0, 0, 0, 0, 1, 1, 0, 0, 0])
me_cylinder_004.materials.append(mat_wood_bark)
me_cylinder_004.materials.append(mat_wood_fresh)
me_cylinder_004.use_remesh_preserve_volume = False
me_cylinder_004.use_remesh_preserve_attributes = False
me_cylinder_004.use_mirror_vertex_groups = False
me_cylinder_004.update()
me_cylinder = bpy.data.meshes.new('Cylinder')
me_cylinder.from_pydata([(0.8, 1.201e-06, -10.0), (0.8, -1.271e-06, 10.0), (0.7391, -0.3061, -10.0), (0.7391, -0.3061, 10.0), (0.5657, -0.5657, -10.0), (0.5657, -0.5657, 10.0), (0.3061, -0.7391, -10.0), (0.3061, -0.7391, 10.0), (-1.671e-06, -0.8, -10.0), (1.912e-06, -0.8, 10.0), (-0.3061, -0.7391, -10.0), (-0.3061, -0.7391, 10.0), (-0.5657, -0.5657, -10.0), (-0.5657, -0.5657, 10.0), (-0.7391, -0.3061, -10.0), (-0.7391, -0.3061, 10.0), (-0.8, 1.246e-06, -10.0), (-0.8, -1.227e-06, 10.0), (1.0, 1.166e-06, -10.0), (1.0, -1.253e-06, 10.0), (0.9239, -0.3827, -10.0), (0.9239, -0.3827, 10.0), (0.7071, -0.7071, -10.0), (0.7071, -0.7071, 10.0), (0.3827, -0.9239, -10.0), (0.3827, -0.9239, 10.0), (-1.601e-06, -1.0, -10.0), (1.903e-06, -1.0, 10.0), (-0.3827, -0.9239, -10.0), (-0.3827, -0.9239, 10.0), (-0.7071, -0.7071, -10.0), (-0.7071, -0.7071, 10.0), (-0.9239, -0.3827, -10.0), (-0.9239, -0.3827, 10.0), (-1.0, 1.221e-06, -10.0), (-1.0, -1.197e-06, 10.0)], [], [(5, 3, 1, 17, 15, 13, 11, 9, 7), (18, 19, 21, 20), (20, 21, 23, 22), (22, 23, 25, 24), (24, 25, 27, 26), (26, 27, 29, 28), (28, 29, 31, 30), (30, 31, 33, 32), (32, 33, 35, 34), (0, 16, 17, 1), (1, 19, 18, 0), (35, 17, 16, 34), (3, 5, 7, 9, 11, 13, 15, 17, 35, 33, 31, 29, 27, 25, 23, 21, 19, 1), (0, 18, 20, 22, 24, 26, 28, 30, 32, 34, 16, 14, 12, 10, 8, 6, 4, 2), (16, 0, 2, 4, 6, 8, 10, 12, 14)])
me_cylinder.polygons.foreach_set('use_smooth', [0, 1, 1, 1, 1, 1, 1, 1, 1, 1, 1, 1, 0, 0, 0])
me_cylinder.polygons.foreach_set('material_index', [1, 0, 0, 0, 0, 0, 0, 0, 0, 1, 0, 0, 0, 0, 1])
me_cylinder.materials.append(mat_wood_bark)
me_cylinder.materials.append(mat_wood_fresh)
me_cylinder.use_remesh_preserve_volume = False
me_cylinder.use_remesh_preserve_attributes = False
me_cylinder.use_mirror_vertex_groups = False
me_cylinder.update()
me_cylinder_001 = bpy.data.meshes.new('Cylinder.001')
me_cylinder_001.from_pydata([(-4.284e-07, 0.8, -3.0), (-1.558e-07, 0.8, 9.537e-07), (0.3061, 0.7391, -3.0), (0.3061, 0.7391, 9.537e-07), (0.5657, 0.5657, -3.0), (0.5657, 0.5657, 9.537e-07), (0.7391, 0.3061, -3.0), (0.7391, 0.3061, 9.537e-07), (0.8, 2.606e-07, -3.0), (0.8, 7.252e-08, 9.537e-07), (0.7391, -0.3061, -3.0), (0.7391, -0.3061, 9.537e-07), (0.5657, -0.5657, -3.0), (0.5657, -0.5657, 9.537e-07), (0.3061, -0.7391, -3.0), (0.3061, -0.7391, 9.537e-07), (-3.076e-07, -0.8, -3.0), (-3.497e-08, -0.8, 9.537e-07), (-0.3061, -0.7391, -3.0), (-0.3061, -0.7391, 9.537e-07), (-0.5657, -0.5657, -3.0), (-0.5657, -0.5657, 9.537e-07), (-0.7391, -0.3061, -3.0), (-0.7391, -0.3061, 9.537e-07), (-0.8, 3.051e-07, -3.0), (-0.8, 1.17e-07, 9.537e-07), (-0.7391, 0.3061, -3.0), (-0.7391, 0.3061, 9.537e-07), (-0.5657, 0.5657, -3.0), (-0.5657, 0.5657, 9.537e-07), (-0.3061, 0.7391, -3.0), (-0.3061, 0.7391, 9.537e-07), (-3.894e-07, 1.0, -3.0), (-1.947e-07, 1.0, 9.537e-07), (0.3827, 0.9239, -3.0), (0.3827, 0.9239, 9.537e-07), (0.7071, 0.7071, -3.0), (0.7071, 0.7071, 9.537e-07), (0.9239, 0.3827, -3.0), (0.9239, 0.3827, 9.537e-07), (1.0, 2.25e-07, -3.0), (1.0, 9.065e-08, 9.537e-07), (0.9239, -0.3827, -3.0), (0.9239, -0.3827, 9.537e-07), (0.7071, -0.7071, -3.0), (0.7071, -0.7071, 9.537e-07), (0.3827, -0.9239, -3.0), (0.3827, -0.9239, 9.537e-07), (-2.384e-07, -1.0, -3.0), (-4.371e-08, -1.0, 9.537e-07), (-0.3827, -0.9239, -3.0), (-0.3827, -0.9239, 9.537e-07), (-0.7071, -0.7071, -3.0), (-0.7071, -0.7071, 9.537e-07), (-0.9239, -0.3827, -3.0), (-0.9239, -0.3827, 9.537e-07), (-1.0, 2.806e-07, -3.0), (-1.0, 1.463e-07, 9.537e-07), (-0.9239, 0.3827, -3.0), (-0.9239, 0.3827, 9.537e-07), (-0.7071, 0.7071, -3.0), (-0.7071, 0.7071, 9.537e-07), (-0.3827, 0.9239, -3.0), (-0.3827, 0.9239, 9.537e-07)], [], [(3, 5, 7, 9, 11, 13, 15, 17, 19, 21, 23, 25, 27, 29, 31, 1), (0, 30, 28, 26, 24, 22, 20, 18, 16, 14, 12, 10, 8, 6, 4, 2), (32, 33, 35, 34), (34, 35, 37, 36), (36, 37, 39, 38), (38, 39, 41, 40), (40, 41, 43, 42), (42, 43, 45, 44), (44, 45, 47, 46), (46, 47, 49, 48), (48, 49, 51, 50), (50, 51, 53, 52), (52, 53, 55, 54), (54, 55, 57, 56), (56, 57, 59, 58), (58, 59, 61, 60), (62, 63, 33, 32), (60, 61, 63, 62), (30, 0, 2, 4, 6, 8, 40, 38, 36, 34, 32, 62, 60, 58, 56, 24, 26, 28), (40, 8, 10, 12, 14, 16, 18, 20, 22, 24, 56, 54, 52, 50, 48, 46, 44, 42), (5, 3, 1, 31, 29, 27, 25, 57, 59, 61, 63, 33, 35, 37, 39, 41, 9, 7), (13, 11, 9, 41, 43, 45, 47, 49, 51, 53, 55, 57, 25, 23, 21, 19, 17, 15)])
me_cylinder_001.polygons.foreach_set('use_smooth', [0, 0, 1, 1, 1, 1, 1, 1, 1, 1, 1, 1, 1, 1, 1, 1, 1, 1, 0, 0, 0, 0])
me_cylinder_001.polygons.foreach_set('material_index', [1, 1, 0, 0, 0, 0, 0, 0, 0, 0, 0, 0, 0, 0, 0, 0, 0, 0, 0, 0, 0, 0])
me_cylinder_001.materials.append(mat_wood_bark)
me_cylinder_001.materials.append(mat_wood_fresh)
me_cylinder_001.use_remesh_preserve_volume = False
me_cylinder_001.use_remesh_preserve_attributes = False
me_cylinder_001.use_mirror_vertex_groups = False
me_cylinder_001.update()
me_cylinder_003 = bpy.data.meshes.new('Cylinder.003')
me_cylinder_003.from_pydata([(0.8, 8.991e-07, -5.5), (0.8, -9.691e-07, 5.5), (0.7391, -0.3061, -5.5), (0.7391, -0.3061, 5.5), (0.5657, -0.5657, -5.5), (0.5657, -0.5657, 5.5), (0.3061, -0.7391, -5.5), (0.3061, -0.7391, 5.5), (-1.164e-06, -0.8, -5.5), (1.405e-06, -0.8, 5.5), (-0.3061, -0.7391, -5.5), (-0.3061, -0.7391, 5.5), (-0.5657, -0.5657, -5.5), (-0.5657, -0.5657, 5.5), (-0.7391, -0.3061, -5.5), (-0.7391, -0.3061, 5.5), (-0.8, 9.436e-07, -5.5), (-0.8, -9.246e-07, 5.5), (1.0, 8.635e-07, -5.5), (1.0, -9.509e-07, 5.5), (0.9239, -0.3827, -5.5), (0.9239, -0.3827, 5.5), (0.7071, -0.7071, -5.5), (0.7071, -0.7071, 5.5), (0.3827, -0.9239, -5.5), (0.3827, -0.9239, 5.5), (-1.095e-06, -1.0, -5.5), (1.397e-06, -1.0, 5.5), (-0.3827, -0.9239, -5.5), (-0.3827, -0.9239, 5.5), (-0.7071, -0.7071, -5.5), (-0.7071, -0.7071, 5.5), (-0.9239, -0.3827, -5.5), (-0.9239, -0.3827, 5.5), (-1.0, 9.192e-07, -5.5), (-1.0, -8.953e-07, 5.5)], [], [(5, 3, 1, 17, 15, 13, 11, 9, 7), (18, 19, 21, 20), (20, 21, 23, 22), (22, 23, 25, 24), (24, 25, 27, 26), (26, 27, 29, 28), (28, 29, 31, 30), (30, 31, 33, 32), (32, 33, 35, 34), (0, 16, 17, 1), (1, 19, 18, 0), (35, 17, 16, 34), (3, 5, 7, 9, 11, 13, 15, 17, 35, 33, 31, 29, 27, 25, 23, 21, 19, 1), (0, 18, 20, 22, 24, 26, 28, 30, 32, 34, 16, 14, 12, 10, 8, 6, 4, 2)])
me_cylinder_003.polygons.foreach_set('use_smooth', [0, 1, 1, 1, 1, 1, 1, 1, 1, 1, 1, 1, 0, 0])
me_cylinder_003.polygons.foreach_set('material_index', [1, 0, 0, 0, 0, 0, 0, 0, 0, 1, 0, 0, 0, 0])
me_cylinder_003.materials.append(mat_wood_bark)
me_cylinder_003.materials.append(mat_wood_fresh)
me_cylinder_003.use_remesh_preserve_volume = False
me_cylinder_003.use_remesh_preserve_attributes = False
me_cylinder_003.use_mirror_vertex_groups = False
me_cylinder_003.update()
me_plane = bpy.data.meshes.new('Plane')
me_plane.from_pydata([(1.5, -0.5, 0.0), (-1.5, -0.5, 0.0), (1.5, 0.5, 0.0), (-1.5, 0.5, 0.0), (1.0, -0.5, 0.0), (1.0, 0.5, 0.0), (-1.0, 0.5, 0.0), (-1.0, -0.5, 0.0)], [], [(6, 3, 1, 7), (2, 5, 4, 0), (5, 6, 7, 4)])
me_plane.materials.append(mat_special_shadowonlybackground)
me_plane.use_remesh_preserve_volume = False
me_plane.use_remesh_preserve_attributes = False
me_plane.use_mirror_vertex_groups = False
me_plane.update()
me_ballast1 = bpy.data.meshes.new('Ballast1')
me_ballast1.from_pydata([], [], [])
me_ballast1.materials.append(None)
me_ballast1.update()
me_rail1 = bpy.data.meshes.new('Rail1')
me_rail1.from_pydata([], [], [])
me_rail1.materials.append(None)
me_rail1.update()
me_rail1_1 = bpy.data.meshes.new('Rail1')
me_rail1_1.from_pydata([], [], [])
me_rail1_1.materials.append(None)
me_rail1_1.materials.append(None)
me_rail1_1.update()
me_ballast1_1 = bpy.data.meshes.new('Ballast1')
me_ballast1_1.from_pydata([], [], [])
me_ballast1_1.materials.append(None)
me_ballast1_1.update()
me_rail1_2 = bpy.data.meshes.new('Rail1')
me_rail1_2.from_pydata([], [], [])
me_rail1_2.materials.append(None)
me_rail1_2.materials.append(None)
me_rail1_2.update()
me_road1 = bpy.data.meshes.new('Road1')
me_road1.from_pydata([], [], [])
me_road1.materials.append(None)
me_road1.materials.append(None)
me_road1.update()

# ---- objects
ob_rotationcontrol = bpy.data.objects.new('RotationControl', None)
ob_cameratarget = bpy.data.objects.new('CameraTarget', None)
ob_camera = bpy.data.objects.new('Camera', cam_camera)
ob_lamp = bpy.data.objects.new('Lamp', light_lamp)
ob_cylinder_023 = bpy.data.objects.new('Cylinder.023', me_cylinder_010)
ob_cylinder_022 = bpy.data.objects.new('Cylinder.022', me_cylinder_010)
ob_cylinder_046 = bpy.data.objects.new('Cylinder.046', me_cylinder_009)
ob_cylinder_045 = bpy.data.objects.new('Cylinder.045', me_cylinder_009)
ob_cylinder_044 = bpy.data.objects.new('Cylinder.044', me_cylinder_009)
ob_cylinder_043 = bpy.data.objects.new('Cylinder.043', me_cylinder_009)
ob_cylinder_042 = bpy.data.objects.new('Cylinder.042', me_cylinder_009)
ob_cylinder_041 = bpy.data.objects.new('Cylinder.041', me_cylinder_009)
ob_cylinder_040 = bpy.data.objects.new('Cylinder.040', me_cylinder_009)
ob_cylinder_039 = bpy.data.objects.new('Cylinder.039', me_cylinder_009)
ob_cylinder_038 = bpy.data.objects.new('Cylinder.038', me_cylinder_009)
ob_cylinder_037 = bpy.data.objects.new('Cylinder.037', me_cylinder_009)
ob_cylinder_036 = bpy.data.objects.new('Cylinder.036', me_cylinder_010)
ob_cylinder_035 = bpy.data.objects.new('Cylinder.035', me_cylinder_010)
ob_cylinder_033 = bpy.data.objects.new('Cylinder.033', me_cylinder_010)
ob_cylinder_021 = bpy.data.objects.new('Cylinder.021', me_cylinder_008)
ob_cylinder_017 = bpy.data.objects.new('Cylinder.017', me_cylinder_004)
ob_cylinder_016 = bpy.data.objects.new('Cylinder.016', me_cylinder_004)
ob_cylinder_015 = bpy.data.objects.new('Cylinder.015', me_cylinder)
ob_cylinder_014 = bpy.data.objects.new('Cylinder.014', me_cylinder_001)
ob_cylinder_013 = bpy.data.objects.new('Cylinder.013', me_cylinder_001)
ob_cylinder_012 = bpy.data.objects.new('Cylinder.012', me_cylinder_001)
ob_cylinder_011 = bpy.data.objects.new('Cylinder.011', me_cylinder_001)
ob_cylinder_010 = bpy.data.objects.new('Cylinder.010', me_cylinder_001)
ob_cylinder_009 = bpy.data.objects.new('Cylinder.009', me_cylinder_003)
ob_cylinder_008 = bpy.data.objects.new('Cylinder.008', me_cylinder_003)
ob_cylinder_007 = bpy.data.objects.new('Cylinder.007', me_cylinder_003)
ob_cylinder_006 = bpy.data.objects.new('Cylinder.006', me_cylinder_003)
ob_cylinder_005 = bpy.data.objects.new('Cylinder.005', me_cylinder_001)
ob_cylinder_004 = bpy.data.objects.new('Cylinder.004', me_cylinder_001)
ob_cylinder_003 = bpy.data.objects.new('Cylinder.003', me_cylinder_001)
ob_cylinder_002 = bpy.data.objects.new('Cylinder.002', me_cylinder_001)
ob_cylinder_001 = bpy.data.objects.new('Cylinder.001', me_cylinder_001)
ob_cylinder = bpy.data.objects.new('Cylinder', me_cylinder)
ob_empty = bpy.data.objects.new('Empty', None)
ob_cylinder_020 = bpy.data.objects.new('Cylinder.020', me_cylinder_008)
ob_cylinder_019 = bpy.data.objects.new('Cylinder.019', me_cylinder_008)
ob_cylinder_018 = bpy.data.objects.new('Cylinder.018', me_cylinder_008)
ob_cylinder_027 = bpy.data.objects.new('Cylinder.027', me_cylinder_008)
ob_plane = bpy.data.objects.new('Plane', me_plane)
ob_road1_008 = bpy.data.objects.new('Road1.008', me_ballast1)
ob_road1_007 = bpy.data.objects.new('Road1.007', me_rail1)
ob_road1_006 = bpy.data.objects.new('Road1.006', me_rail1_1)
ob_road1_004 = bpy.data.objects.new('Road1.004', me_ballast1_1)
ob_road1_001 = bpy.data.objects.new('Road1.001', me_rail1_2)
ob_road1 = bpy.data.objects.new('Road1', me_road1)
ob_lamp_001 = bpy.data.objects.new('Lamp.001', light_lamp_001)

# ---- transforms, parenting, visibility, modifiers, constraints
ob_rotationcontrol.location = (-5.0, 0.0, 0.0)
ob_rotationcontrol.rotation_euler = (-1.49e-08, 1.49e-08, -23.56)
ob_rotationcontrol.empty_image_offset = (0.0, 0.0)
ob_rotationcontrol.lineart.crease_threshold = 0.0
ob_cameratarget.parent = ob_rotationcontrol
ob_cameratarget.location = (0.0, 0.0, 2.451)
ob_cameratarget.empty_image_offset = (0.0, 0.0)
ob_cameratarget.lineart.crease_threshold = 0.0
ob_camera.parent = ob_cameratarget
ob_camera.location = (2.0, 2.0, 1.634)
ob_camera.rotation_euler = (1.109, 0.01082, 0.8149)
ob_camera.lock_rotations_4d = False
ob_camera.empty_display_type = 'ARROWS'
ob_camera.color = (0.0, 0.0, 0.0, 0.0)
ob_camera.display_type = 'WIRE'
ob_camera.lineart.crease_threshold = 0.0
_c = ob_camera.constraints.new('TRACK_TO'); _c.name = 'TrackTo'
_c.target = ob_cameratarget
ob_lamp.parent = ob_rotationcontrol
ob_lamp.location = (-1.0, 2.0, 0.8)
ob_lamp.lock_rotations_4d = False
ob_lamp.empty_display_type = 'ARROWS'
ob_lamp.color = (0.0, 0.0, 0.0, 0.0)
ob_lamp.lineart.crease_threshold = 0.0
_c = ob_lamp.constraints.new('TRACK_TO'); _c.name = 'TrackTo'
_c.target = ob_rotationcontrol
ob_cylinder_023.location = (20.0, -2.65, 0.5083)
ob_cylinder_023.rotation_euler = (-1.344e-07, -1.571, 0.0)
ob_cylinder_023.lineart.crease_threshold = 0.0
ob_cylinder_022.location = (-5.0, -0.65, 0.5083)
ob_cylinder_022.rotation_euler = (-1.344e-07, -1.571, 0.0)
ob_cylinder_022.lineart.crease_threshold = 0.0
ob_cylinder_046.location = (19.1, -1.6, 0.4083)
ob_cylinder_046.lineart.crease_threshold = 0.0
ob_cylinder_045.location = (19.3, -1.6, 0.4083)
ob_cylinder_045.lineart.crease_threshold = 0.0
ob_cylinder_044.location = (19.5, -1.6, 0.4083)
ob_cylinder_044.lineart.crease_threshold = 0.0
ob_cylinder_043.location = (19.7, -1.6, 0.4083)
ob_cylinder_043.lineart.crease_threshold = 0.0
ob_cylinder_042.location = (19.9, -1.6, 0.4083)
ob_cylinder_042.lineart.crease_threshold = 0.0
ob_cylinder_041.location = (20.1, -1.6, 0.4083)
ob_cylinder_041.lineart.crease_threshold = 0.0
ob_cylinder_040.location = (20.3, -1.6, 0.4083)
ob_cylinder_040.lineart.crease_threshold = 0.0
ob_cylinder_039.location = (20.5, -1.6, 0.4083)
ob_cylinder_039.lineart.crease_threshold = 0.0
ob_cylinder_038.location = (20.7, -1.6, 0.4083)
ob_cylinder_038.lineart.crease_threshold = 0.0
ob_cylinder_037.location = (20.9, -1.6, 0.4083)
ob_cylinder_037.lineart.crease_threshold = 0.0
ob_cylinder_036.location = (20.0, -1.65, 0.8083)
ob_cylinder_036.rotation_euler = (-1.344e-07, -1.571, 0.0)
ob_cylinder_036.lineart.crease_threshold = 0.0
ob_cylinder_035.location = (20.0, -1.65, 0.5083)
ob_cylinder_035.rotation_euler = (-1.344e-07, -1.571, 0.0)
ob_cylinder_035.lineart.crease_threshold = 0.0
ob_cylinder_033.location = (-1.788e-07, -0.65, 0.5083)
ob_cylinder_033.rotation_euler = (-1.344e-07, -1.571, 0.0)
ob_cylinder_033.lineart.crease_threshold = 0.0
ob_cylinder_021.location = (20.0, 5.0, 0.008311)
ob_cylinder_021.rotation_euler = (1.571, 7.55e-08, -1.267e-07)
ob_cylinder_021.scale = (0.1125, 0.1125, 0.1)
ob_cylinder_021.lineart.crease_threshold = 0.0
ob_cylinder_017.location = (19.0, 1.937e-07, 0.4083)
ob_cylinder_017.rotation_euler = (1.571, -1.571, 0.0)
ob_cylinder_017.scale = (0.1125, 0.1125, 0.1)
ob_cylinder_017.lineart.crease_threshold = 0.0
ob_cylinder_016.location = (21.0, 1.937e-07, 0.4083)
ob_cylinder_016.rotation_euler = (1.571, 7.55e-08, -1.267e-07)
ob_cylinder_016.scale = (0.1125, 0.1125, 0.1)
ob_cylinder_016.lineart.crease_threshold = 0.0
ob_cylinder_015.location = (20.0, 0.59, 0.4083)
ob_cylinder_015.rotation_euler = (-3.142, 1.571, 0.0)
ob_cylinder_015.scale = (0.15, 0.15, 0.1)
ob_cylinder_015.lineart.crease_threshold = 0.0
ob_cylinder_014.location = (20.8, 0.6, 0.4083)
ob_cylinder_014.rotation_euler = (-4.712, 1.571, 0.0)
ob_cylinder_014.scale = (0.1, 0.1, 0.1)
ob_cylinder_014.lineart.crease_threshold = 0.0
ob_cylinder_013.location = (20.4, 0.6, 0.4083)
ob_cylinder_013.rotation_euler = (-4.712, 1.571, 0.0)
ob_cylinder_013.scale = (0.1, 0.1, 0.1)
ob_cylinder_013.lineart.crease_threshold = 0.0
ob_cylinder_012.location = (20.0, 0.6, 0.4083)
ob_cylinder_012.rotation_euler = (-4.712, 1.571, 0.0)
ob_cylinder_012.scale = (0.1, 0.1, 0.1)
ob_cylinder_012.lineart.crease_threshold = 0.0
ob_cylinder_011.location = (19.6, 0.6, 0.4083)
ob_cylinder_011.rotation_euler = (-4.712, 1.571, 0.0)
ob_cylinder_011.scale = (0.1, 0.1, 0.1)
ob_cylinder_011.lineart.crease_threshold = 0.0
ob_cylinder_010.location = (19.2, 0.6, 0.4083)
ob_cylinder_010.rotation_euler = (-4.712, 1.571, 0.0)
ob_cylinder_010.scale = (0.1, 0.1, 0.1)
ob_cylinder_010.lineart.crease_threshold = 0.0
ob_cylinder_009.location = (20.6, 1.937e-07, 0.4083)
ob_cylinder_009.rotation_euler = (1.571, 7.55e-08, -1.267e-07)
ob_cylinder_009.scale = (0.1125, 0.1125, 0.1)
ob_cylinder_009.lineart.crease_threshold = 0.0
ob_cylinder_008.location = (20.2, 1.937e-07, 0.4083)
ob_cylinder_008.rotation_euler = (1.571, 7.55e-08, -1.267e-07)
ob_cylinder_008.scale = (0.1125, 0.1125, 0.1)
ob_cylinder_008.lineart.crease_threshold = 0.0
ob_cylinder_007.location = (19.4, 1.937e-07, 0.4083)
ob_cylinder_007.rotation_euler = (1.571, 7.55e-08, -1.267e-07)
ob_cylinder_007.scale = (0.1125, 0.1125, 0.1)
ob_cylinder_007.lineart.crease_threshold = 0.0
ob_cylinder_006.location = (19.8, 1.937e-07, 0.4083)
ob_cylinder_006.rotation_euler = (1.571, 7.55e-08, -1.267e-07)
ob_cylinder_006.scale = (0.1125, 0.1125, 0.1)
ob_cylinder_006.lineart.crease_threshold = 0.0
ob_cylinder_005.location = (20.8, -0.51, 0.4083)
ob_cylinder_005.rotation_euler = (-1.571, 1.571, 0.0)
ob_cylinder_005.scale = (0.1, 0.1, 0.1)
ob_cylinder_005.lineart.crease_threshold = 0.0
ob_cylinder_004.location = (20.4, -0.51, 0.4083)
ob_cylinder_004.rotation_euler = (-1.571, 1.571, 0.0)
ob_cylinder_004.scale = (0.1, 0.1, 0.1)
ob_cylinder_004.lineart.crease_threshold = 0.0
ob_cylinder_003.location = (20.0, -0.51, 0.4083)
ob_cylinder_003.rotation_euler = (-1.571, 1.571, 0.0)
ob_cylinder_003.scale = (0.1, 0.1, 0.1)
ob_cylinder_003.lineart.crease_threshold = 0.0
ob_cylinder_002.location = (19.6, -0.51, 0.4083)
ob_cylinder_002.rotation_euler = (-1.571, 1.571, 0.0)
ob_cylinder_002.scale = (0.1, 0.1, 0.1)
ob_cylinder_002.lineart.crease_threshold = 0.0
ob_cylinder_001.location = (19.2, -0.51, 0.4083)
ob_cylinder_001.rotation_euler = (-1.571, 1.571, 0.0)
ob_cylinder_001.scale = (0.1, 0.1, 0.1)
ob_cylinder_001.lineart.crease_threshold = 0.0
ob_cylinder.location = (20.0, -0.5, 0.4083)
ob_cylinder.rotation_euler = (-1.344e-07, 1.571, 0.0)
ob_cylinder.scale = (0.15, 0.15, 0.1)
ob_cylinder.lineart.crease_threshold = 0.0
ob_empty.location = (1.0, 5.0, 2.0)
ob_empty.empty_image_offset = (0.0, 0.0)
ob_empty.lineart.crease_threshold = 0.0
_c = ob_empty.constraints.new('COPY_LOCATION'); _c.name = 'Copy Location'
_c.target = ob_rotationcontrol
_c.use_y = False
_c.use_z = False
ob_cylinder_020.parent = ob_empty
ob_cylinder_020.matrix_parent_inverse = Matrix(((1.0, 0.0, 0.0, 15.0), (0.0, 1.0, 0.0, -10.0), (0.0, 0.0, 1.0, -2.0), (0.0, 0.0, 0.0, 1.0)))
ob_cylinder_020.location = (-15.0, -10.0, 0.008311)
ob_cylinder_020.rotation_euler = (1.571, 7.55e-08, -1.267e-07)
ob_cylinder_020.scale = (0.1125, 0.1125, 0.1)
ob_cylinder_020.lineart.crease_threshold = 0.0
ob_cylinder_019.parent = ob_empty
ob_cylinder_019.matrix_parent_inverse = Matrix(((1.0, 0.0, 0.0, 15.0), (0.0, 1.0, 0.0, -10.0), (0.0, 0.0, 1.0, -2.0), (0.0, 0.0, 0.0, 1.0)))
ob_cylinder_019.location = (-15.0, -5.0, 0.008311)
ob_cylinder_019.rotation_euler = (1.571, 7.55e-08, -1.267e-07)
ob_cylinder_019.scale = (0.1125, 0.1125, 0.1)
ob_cylinder_019.lineart.crease_threshold = 0.0
ob_cylinder_018.parent = ob_empty
ob_cylinder_018.matrix_parent_inverse = Matrix(((1.0, 0.0, 0.0, 15.0), (0.0, 1.0, 0.0, -10.0), (0.0, 0.0, 1.0, -2.0), (0.0, 0.0, 0.0, 1.0)))
ob_cylinder_018.location = (-15.0, 0.0, 0.008311)
ob_cylinder_018.rotation_euler = (1.571, 7.55e-08, -1.267e-07)
ob_cylinder_018.scale = (0.1125, 0.1125, 0.1)
ob_cylinder_018.lineart.crease_threshold = 0.0
ob_cylinder_027.parent = ob_empty
ob_cylinder_027.matrix_parent_inverse = Matrix(((1.0, 0.0, 0.0, 15.0), (0.0, 1.0, 0.0, -10.0), (0.0, 0.0, 1.0, -2.0), (0.0, 0.0, 0.0, 1.0)))
ob_cylinder_027.location = (-15.0, 5.0, 0.008311)
ob_cylinder_027.rotation_euler = (1.571, 7.55e-08, -1.267e-07)
ob_cylinder_027.scale = (0.1125, 0.1125, 0.1)
ob_cylinder_027.lineart.crease_threshold = 0.0
ob_plane.parent = ob_empty
ob_plane.matrix_parent_inverse = Matrix(((1.0, 0.0, 0.0, -0.0), (0.0, 1.0, 0.0, -5.0), (0.0, 0.0, 1.0, -2.0), (0.0, 0.0, 0.0, 1.0)))
ob_plane.location = (0.0, -20.0, 0.4083)
ob_plane.lineart.crease_threshold = 0.0
ob_road1_008.parent = ob_empty
ob_road1_008.matrix_parent_inverse = Matrix(((1.0, 0.0, 0.0, -0.0), (0.0, 1.0, 0.0, -5.0), (0.0, 0.0, 1.0, -2.0), (0.0, 0.0, 0.0, 1.0)))
ob_road1_008.location = (0.0, -15.0, 0.4083)
ob_road1_008.rotation_euler = (0.0, 0.0, 1.571)
ob_road1_008.scale = (1.0, 50.0, 1.0)
ob_road1_008.lineart.crease_threshold = 0.0
ob_road1_007.parent = ob_empty
ob_road1_007.matrix_parent_inverse = Matrix(((1.0, 0.0, 0.0, -0.0), (0.0, 1.0, 0.0, -5.0), (0.0, 0.0, 1.0, -2.0), (0.0, 0.0, 0.0, 1.0)))
ob_road1_007.location = (0.0, -15.0, 0.4083)
ob_road1_007.rotation_euler = (0.0, 0.0, 1.571)
ob_road1_007.scale = (1.0, 50.0, 1.0)
ob_road1_007.lineart.crease_threshold = 0.0
ob_road1_006.parent = ob_empty
ob_road1_006.matrix_parent_inverse = Matrix(((1.0, 0.0, 0.0, -0.0), (0.0, 1.0, 0.0, -5.0), (0.0, 0.0, 1.0, -2.0), (0.0, 0.0, 0.0, 1.0)))
ob_road1_006.location = (0.0, -10.0, 0.4083)
ob_road1_006.rotation_euler = (0.0, 0.0, 1.571)
ob_road1_006.scale = (1.0, 50.0, 1.0)
ob_road1_006.lineart.crease_threshold = 0.0
ob_road1_004.parent = ob_empty
ob_road1_004.matrix_parent_inverse = Matrix(((1.0, 0.0, 0.0, -0.0), (0.0, 1.0, 0.0, -5.0), (0.0, 0.0, 1.0, -2.0), (0.0, 0.0, 0.0, 1.0)))
ob_road1_004.location = (0.0, -5.0, 0.4083)
ob_road1_004.rotation_euler = (0.0, 0.0, 1.571)
ob_road1_004.scale = (1.0, 50.0, 1.0)
ob_road1_004.lineart.crease_threshold = 0.0
ob_road1_001.parent = ob_empty
ob_road1_001.matrix_parent_inverse = Matrix(((1.0, 0.0, 0.0, -0.0), (0.0, 1.0, 0.0, -5.0), (0.0, 0.0, 1.0, -2.0), (0.0, 0.0, 0.0, 1.0)))
ob_road1_001.location = (0.0, -5.0, 0.4083)
ob_road1_001.rotation_euler = (0.0, 0.0, 1.571)
ob_road1_001.scale = (1.0, 50.0, 1.0)
ob_road1_001.lineart.crease_threshold = 0.0
ob_road1.parent = ob_empty
ob_road1.matrix_parent_inverse = Matrix(((1.0, 0.0, 0.0, -0.0), (0.0, 1.0, 0.0, -5.0), (0.0, 0.0, 1.0, -2.0), (0.0, 0.0, 0.0, 1.0)))
ob_road1.location = (0.0, 0.0, 0.4083)
ob_road1.rotation_euler = (0.0, 0.0, 1.571)
ob_road1.lineart.crease_threshold = 0.0
ob_lamp_001.parent = ob_rotationcontrol
ob_lamp_001.location = (-1.0, 2.0, 2.0)
ob_lamp_001.lock_rotations_4d = False
ob_lamp_001.empty_display_type = 'ARROWS'
ob_lamp_001.color = (0.0, 0.0, 0.0, 0.0)
ob_lamp_001.lineart.crease_threshold = 0.0
_c = ob_lamp_001.constraints.new('TRACK_TO'); _c.name = 'TrackTo'
_c.active = True
_c.target = ob_rotationcontrol

# ---- collection membership
col_collection_1.objects.link(ob_rotationcontrol)
col_collection_1.objects.link(ob_cameratarget)
col_collection_1.objects.link(ob_camera)
col_collection_1.objects.link(ob_lamp)
col_collection_2.objects.link(ob_cylinder_023)
col_collection_2.objects.link(ob_cylinder_022)
col_collection_2.objects.link(ob_cylinder_046)
col_collection_2.objects.link(ob_cylinder_045)
col_collection_2.objects.link(ob_cylinder_044)
col_collection_2.objects.link(ob_cylinder_043)
col_collection_2.objects.link(ob_cylinder_042)
col_collection_2.objects.link(ob_cylinder_041)
col_collection_2.objects.link(ob_cylinder_040)
col_collection_2.objects.link(ob_cylinder_039)
col_collection_2.objects.link(ob_cylinder_038)
col_collection_2.objects.link(ob_cylinder_037)
col_collection_2.objects.link(ob_cylinder_036)
col_collection_2.objects.link(ob_cylinder_035)
col_collection_2.objects.link(ob_cylinder_033)
col_collection_2.objects.link(ob_cylinder_021)
col_collection_2.objects.link(ob_cylinder_017)
col_collection_2.objects.link(ob_cylinder_016)
col_collection_2.objects.link(ob_cylinder_015)
col_collection_2.objects.link(ob_cylinder_014)
col_collection_2.objects.link(ob_cylinder_013)
col_collection_2.objects.link(ob_cylinder_012)
col_collection_2.objects.link(ob_cylinder_011)
col_collection_2.objects.link(ob_cylinder_010)
col_collection_2.objects.link(ob_cylinder_009)
col_collection_2.objects.link(ob_cylinder_008)
col_collection_2.objects.link(ob_cylinder_007)
col_collection_2.objects.link(ob_cylinder_006)
col_collection_2.objects.link(ob_cylinder_005)
col_collection_2.objects.link(ob_cylinder_004)
col_collection_2.objects.link(ob_cylinder_003)
col_collection_2.objects.link(ob_cylinder_002)
col_collection_2.objects.link(ob_cylinder_001)
col_collection_2.objects.link(ob_cylinder)
col_collection_2.objects.link(ob_empty)
col_collection_2.objects.link(ob_cylinder_020)
col_collection_2.objects.link(ob_cylinder_019)
col_collection_2.objects.link(ob_cylinder_018)
col_collection_2.objects.link(ob_cylinder_027)
col_collection_2.objects.link(ob_plane)
col_collection_2.objects.link(ob_road1_008)
col_collection_2.objects.link(ob_road1_007)
col_collection_2.objects.link(ob_road1_006)
col_collection_2.objects.link(ob_road1_004)
col_collection_2.objects.link(ob_road1_001)
col_collection_2.objects.link(ob_road1)
col_collection_2.objects.link(ob_lamp_001)

# ---- scene / render settings (as saved in the file)
scene.camera = ob_camera
scene.frame_start = 1; scene.frame_end = 10; scene.frame_set(3)
scene.render.engine = 'BLENDER_EEVEE_NEXT'
scene.render.image_settings.compression = 90
scene.render.resolution_x = 256
scene.render.resolution_y = 512
scene.render.dither_intensity = 0.0
scene.render.bake_margin = 2
scene.render.bake_bias = 0.0
scene.cycles.use_denoising = False
scene.cycles.samples = 10
scene.cycles.sampling_pattern = 'TABULATED_SOBOL'
scene.cycles.light_sampling_threshold = 0.0
scene.cycles.use_adaptive_sampling = False
scene.cycles.use_light_tree = False
scene.cycles.blur_glossy = 0.0
scene.cycles.volume_bounces = 1
scene.cycles.pixel_filter_type = 'GAUSSIAN'
scene.cycles.sample_clamp_indirect = 0.0
scene.view_settings.view_transform = 'Standard'
bpy.context.view_layer.update()

